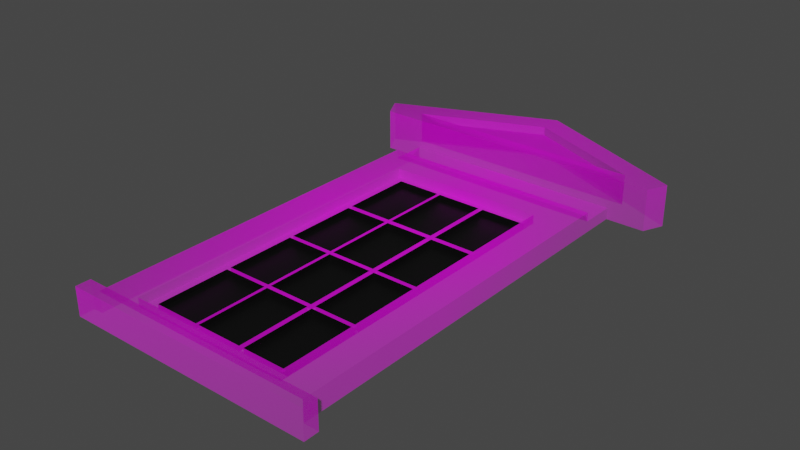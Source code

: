 # Source: WindowVariation3.blend  (saved by Blender 3.2.14; exported with 4.5.12 LTS)
import bpy
from mathutils import Matrix  # noqa: F401  (used for matrix-valued properties, if any)

bpy.ops.wm.read_factory_settings(use_empty=True)
scene = bpy.context.scene
scene.name = 'Scene'

# ---- collections
col_collection = bpy.data.collections.new('Collection'); scene.collection.children.link(col_collection)

# ---- images (referenced by path relative to the original .blend; pixels are not part of the script)
import os
ASSET_DIR = os.environ.get("B2B_ASSET_DIR", "")  # directory of the original .blend (textures are referenced by path, not embedded)
HERE = os.path.dirname(os.path.abspath(__file__))  # packed textures are extracted next to this script under _unpacked/

def load_image(name, relpath, width, height, colorspace="sRGB"):
    """Load a texture the original file referenced (path relative to the .blend, or extracted next to this script)."""
    p = next((c for c in (os.path.join(HERE, relpath), os.path.join(ASSET_DIR, relpath)) if relpath and os.path.exists(c)), "")
    if p:
        img = bpy.data.images.load(p, check_existing=True)
        img.name = name
    else:  # same state as the original file: an image datablock whose file is absent (Cycles renders it pink)
        img = bpy.data.images.new(name, width, height)
        img.source = "FILE"
        img.filepath = "//" + (relpath or name)
    img.colorspace_settings.name = colorspace
    return img
img_results_1679328697529_png = load_image('Results 1679328697529.png', 'Results 1679328697529.png', 1024, 1024, 'sRGB')

# ---- materials (node trees are filled in below, after node groups)
mat_frame = bpy.data.materials.new('Frame')
mat_frame.surface_render_method = 'BLENDED'
mat_frame.blend_method = 'BLEND'
mat_frame.use_transparent_shadow = False
mat_glass = bpy.data.materials.new('Glass')
mat_glass.use_transparent_shadow = False

# ---- material node trees
mat_frame.use_nodes = True; mat_frame.node_tree.nodes.clear()
_N = mat_frame.node_tree.nodes; _L = mat_frame.node_tree.links
n0 = _N.new('ShaderNodeOutputMaterial'); n0.name = 'Material Output'; n0.location = (300, 300)
n1 = _N.new('ShaderNodeTexImage'); n1.name = 'Image Texture'; n1.location = (-200, 300)
n1.image = img_results_1679328697529_png
n1.extension = 'CLIP'
n2 = _N.new('ShaderNodeBsdfPrincipled'); n2.name = 'Principled BSDF'; n2.location = (0, 300)
n2.distribution = 'GGX'
n2.subsurface_method = 'RANDOM_WALK_SKIN'
n2.inputs[3].default_value = 1.45
n2.inputs[27].default_value = (0.0, 0.0, 0.0, 1.0)
n2.inputs[28].default_value = 1.0
_L.new(n1.outputs[0], n2.inputs[0])
_L.new(n1.outputs[1], n2.inputs[4])
_L.new(n2.outputs[0], n0.inputs[0])
n0.is_active_output = True
mat_glass.use_nodes = True; mat_glass.node_tree.nodes.clear()
_N = mat_glass.node_tree.nodes; _L = mat_glass.node_tree.links
n0 = _N.new('ShaderNodeBsdfPrincipled'); n0.name = 'Principled BSDF'; n0.location = (10, 300)
n0.distribution = 'GGX'
n0.subsurface_method = 'RANDOM_WALK_SKIN'
n0.inputs[0].default_value = (0.0, 0.0, 0.0, 1.0)
n0.inputs[3].default_value = 1.45
n0.inputs[27].default_value = (0.0, 0.0, 0.0, 1.0)
n0.inputs[28].default_value = 1.0
n1 = _N.new('ShaderNodeOutputMaterial'); n1.name = 'Material Output'; n1.location = (300, 300)
_L.new(n0.outputs[0], n1.inputs[0])
n1.is_active_output = True

# ---- world
world_world = bpy.data.worlds.new('World'); scene.world = world_world
world_world.use_nodes = True; world_world.node_tree.nodes.clear()
_N = world_world.node_tree.nodes; _L = world_world.node_tree.links
n0 = _N.new('ShaderNodeOutputWorld'); n0.name = 'World Output'; n0.location = (300, 300)
n1 = _N.new('ShaderNodeBackground'); n1.name = 'Background'; n1.location = (10, 300)
n1.inputs[0].default_value = (0.05088, 0.05088, 0.05088, 1.0)
_L.new(n1.outputs[0], n0.inputs[0])
n0.is_active_output = True
world_world.color = (0.05088, 0.05088, 0.05088)
world_world.use_sun_shadow = False
world_world.sun_shadow_jitter_overblur = 0.0

# ---- meshes
me_results_1679328697529 = bpy.data.meshes.new('Results 1679328697529')
me_results_1679328697529.from_pydata([(0.2162, -0.4301, -0.0122), (0.2162, 0.1653, -0.0122), (-0.2105, -0.4301, -0.0122), (-0.2105, 0.1653, -0.0122), (-0.1508, -0.4839, -0.0122), (0.1486, -0.4839, -0.0122), (0.2162, -0.4839, -0.0122), (-0.2105, -0.4839, -0.0122), (0.2433, -0.4839, -0.0122), (-0.2281, -0.4839, -0.0122), (0.2162, 0.1775, -0.0122), (-0.2105, 0.1775, -0.0122), (0.2162, 0.3115, -0.0122), (-0.2105, 0.3115, -0.0122), (0.2433, 0.3115, -0.0122), (-0.2281, 0.3115, -0.0122), (-0.2515, 0.3115, -0.0122), (0.2487, 0.3115, -0.0122), (-0.1508, 0.4204, -0.0122), (-0.2105, 0.3948, -0.0122), (-0.2281, 0.3872, -0.0122), (-0.2515, 0.3771, -0.0122), (-0.3075, 0.3531, -0.0122), (0.1486, 0.4181, -0.0122), (0.2162, 0.3889, -0.0122), (0.2433, 0.3772, -0.0122), (0.2487, 0.3748, -0.0122), (0.3055, 0.3502, -0.0122), (-0.003169, 0.4838, -0.0122), (-0.286, 0.3115, -0.0122), (-0.3075, 0.3502, -0.0122), (0.2886, 0.3115, -0.0122), (-0.05638, 0.461, -0.0122), (0.1486, 0.3745, 0.05055), (0.2162, 0.3459, 0.05055), (0.29, 0.3148, -0.0122), (-0.1508, 0.3745, 0.05055), (-0.2105, 0.349, 0.05055), (-0.2281, 0.3415, 0.05055), (0.05074, 0.4605, -0.0122), (-0.2884, 0.3157, -0.0122), (-0.001962, 0.438, 0.05055), (-0.3023, 0.3407, -0.0122), (0.3014, 0.3407, -0.0122), (0.1486, 0.3407, 0.05055), (0.2162, 0.3407, 0.05055), (0.2287, 0.3407, 0.05055), (-0.1508, 0.3407, 0.05055), (-0.2105, 0.3407, 0.05055), (-0.2281, 0.3407, 0.05055), (0.2162, -0.4563, -0.0122), (-0.2105, -0.4563, -0.0122), (0.2433, -0.4563, -0.0122), (-0.2281, -0.4563, -0.0122), (0.2162, -0.2678, -0.0122), (-0.2105, -0.2678, -0.0122), (0.2162, -0.2601, -0.0122), (-0.2105, -0.2601, -0.0122), (0.2162, -0.1266, -0.0122), (-0.2105, -0.1266, -0.0122), (0.2162, -0.1188, -0.0122), (-0.2105, -0.1188, -0.0122), (0.2162, 0.0287, -0.0122), (-0.2105, 0.0287, -0.0122), (0.2162, 0.01938, -0.0122), (-0.2105, 0.01938, -0.0122), (-0.05022, 0.1653, 0.0), (-0.05022, -0.4839, -0.0122), (-0.05022, 0.3407, 0.05055), (-0.05022, -0.2678, 0.0), (-0.05022, -0.2601, 0.0), (-0.05022, -0.1266, 0.0), (-0.05022, -0.1188, 0.0), (-0.05022, 0.0287, 0.0), (-0.05022, 0.01938, 0.0), (-0.04478, 0.1653, 0.0), (-0.04478, -0.4839, -0.0122), (-0.04478, 0.3407, 0.05055), (-0.04478, -0.2678, 0.0), (-0.04478, -0.2601, 0.0), (-0.04478, -0.1266, 0.0), (-0.04478, -0.1188, 0.0), (-0.04478, 0.0287, 0.0), (-0.04478, 0.01938, 0.0), (0.04177, 0.1653, 0.0), (0.04177, -0.4839, -0.0122), (0.04177, 0.3407, 0.05055), (0.04177, -0.2678, 0.0), (0.04177, -0.2601, 0.0), (0.04177, -0.1266, 0.0), (0.04177, -0.1188, 0.0), (0.04177, 0.0287, 0.0), (0.04177, 0.01938, 0.0), (0.05041, 0.1653, 0.0), (0.05041, -0.4839, -0.0122), (0.05041, 0.3407, 0.05055), (0.05041, -0.2678, 0.0), (0.05041, -0.2601, 0.0), (0.05041, -0.1266, 0.0), (0.05041, -0.1188, 0.0), (0.05041, 0.0287, 0.0), (0.05041, 0.01938, 0.0), (0.1377, 0.1653, 0.0), (0.1377, -0.4839, -0.0122), (0.1377, 0.3407, 0.05055), (0.1377, -0.2678, 0.0), (0.1377, -0.2601, 0.0), (0.1377, -0.1266, 0.0), (0.1377, -0.1188, 0.0), (0.1377, 0.0287, 0.0), (0.1377, 0.01938, 0.0), (-0.1359, 0.1653, 0.0), (-0.1359, -0.4839, -0.0122), (-0.1359, 0.3407, 0.05055), (-0.1359, -0.2678, 0.0), (-0.1359, -0.2601, 0.0), (-0.1359, -0.1266, 0.0), (-0.1359, -0.1188, 0.0), (-0.1359, 0.0287, 0.0), (-0.1359, 0.01938, 0.0), (0.2162, -0.4067, -0.0122), (-0.2105, -0.4067, -0.0122), (-0.05022, -0.4067, 0.0), (-0.04478, -0.4067, 0.0), (0.04177, -0.4067, 0.0), (0.05041, -0.4067, 0.0), (0.1377, -0.4067, 0.0), (-0.1359, -0.4067, 0.0), (0.2162, 0.2433, -0.0122), (-0.2105, 0.2433, -0.0122), (-0.1359, 0.3115, 0.04073), (-0.1508, -0.4301, 0.009374), (0.1486, 0.3115, 0.04073), (0.1486, -0.4301, 0.009374), (-0.1359, -0.4301, 0.009374), (0.2162, -0.4301, 0.009374), (-0.1508, 0.0287, 0.009374), (-0.1508, 0.1653, 0.009374), (0.1486, 0.0287, 0.009374), (0.1486, 0.1653, 0.009374), (-0.1359, 0.1653, 0.009374), (0.2162, 0.1653, 0.009374), (0.2162, 0.0287, 0.009374), (0.2162, -0.4563, 0.009374), (-0.2105, -0.4301, 0.009374), (-0.2105, 0.1653, 0.009374), (-0.2105, 0.0287, 0.009374), (-0.2105, -0.4563, 0.009374), (0.2162, -0.4839, 0.009374), (0.1486, -0.4839, 0.009374), (0.2433, -0.4839, 0.009374), (-0.1508, -0.4839, 0.009374), (-0.2105, -0.4839, 0.009374), (-0.1359, -0.4839, 0.009374), (-0.2281, -0.4839, 0.009374), (-0.1508, 0.1775, 0.009374), (0.1486, 0.1775, 0.009374), (0.2162, 0.1775, 0.009374), (-0.2105, 0.1775, 0.009374), (-0.1359, 0.1775, 0.009374), (-0.1508, 0.2433, 0.009374), (-0.1508, 0.3115, 0.009374), (0.1486, 0.2433, 0.009374), (0.1486, 0.3115, 0.009374), (0.2162, 0.2433, 0.009374), (0.2162, 0.3115, 0.009374), (-0.2105, 0.2433, 0.009374), (-0.2105, 0.3115, 0.009374), (0.2487, 0.3115, 0.009374), (0.2433, 0.3115, 0.009374), (-0.2281, 0.3115, 0.009374), (-0.2515, 0.3115, 0.009374), (-0.1359, 0.3115, 0.009374), (0.2886, 0.3115, 0.009374), (-0.1508, 0.3745, 0.009374), (-0.1508, 0.4204, 0.009374), (-0.2105, 0.349, 0.009374), (-0.2105, 0.3948, 0.009374), (-0.2281, 0.3415, 0.009374), (-0.2281, 0.3872, 0.009374), (-0.2105, 0.3115, 0.04073), (-0.2515, 0.3771, 0.009374), (-0.3075, 0.3502, 0.009374), (-0.3075, 0.3531, 0.009374), (-0.05638, 0.461, 0.009374), (0.1486, 0.3745, 0.009374), (0.1486, 0.4181, 0.009374), (0.2162, 0.3459, 0.009374), (0.2162, 0.3889, 0.009374), (0.2162, 0.3115, 0.04073), (0.2433, 0.3772, 0.009374), (-0.2515, 0.3115, 0.04073), (0.2487, 0.3748, 0.009374), (0.3055, 0.3502, 0.009374), (0.05074, 0.4605, 0.009374), (-0.003169, 0.4838, 0.009374), (-0.286, 0.3115, 0.009374), (-0.3023, 0.3407, 0.009374), (0.3014, 0.3407, 0.009374), (-0.2281, 0.3115, 0.04073), (0.2433, 0.3115, 0.04073), (0.29, 0.3148, 0.009374), (0.2287, 0.3407, 0.009374), (-0.001962, 0.438, 0.009374), (-0.2281, 0.3407, 0.009374), (0.2487, 0.3115, 0.04073), (-0.2884, 0.3157, 0.009374), (-0.2281, -0.4839, 0.04073), (0.1486, 0.3407, 0.009374), (0.2162, 0.3407, 0.009374), (-0.1508, 0.3407, 0.009374), (-0.2105, 0.3407, 0.009374), (-0.1359, 0.3407, 0.009374), (0.2433, -0.4563, 0.009374), (-0.2281, -0.4563, 0.009374), (-0.1359, -0.4839, 0.04073), (-0.1508, -0.4067, 0.009374), (-0.1508, -0.2678, 0.009374), (0.1486, -0.4067, 0.009374), (0.1486, -0.2678, 0.009374), (0.2162, -0.4067, 0.009374), (0.2162, -0.2678, 0.009374), (-0.2105, -0.4067, 0.009374), (-0.2105, -0.2678, 0.009374), (-0.1359, -0.2678, 0.009374), (-0.1508, -0.2601, 0.009374), (0.1486, -0.2601, 0.009374), (0.2162, -0.2601, 0.009374), (-0.2105, -0.2601, 0.009374), (-0.1359, -0.2601, 0.009374), (-0.1508, -0.1266, 0.009374), (0.1486, -0.1266, 0.009374), (0.2162, -0.1266, 0.009374), (-0.2105, -0.1266, 0.009374), (-0.1359, -0.1266, 0.009374), (-0.1508, -0.1188, 0.009374), (0.1486, -0.1188, 0.009374), (0.2162, -0.1188, 0.009374), (-0.2105, -0.1188, 0.009374), (-0.1359, -0.1188, 0.009374), (-0.1508, 0.01938, 0.009374), (0.1486, 0.01938, 0.009374), (0.2162, 0.01938, 0.009374), (-0.2105, 0.01938, 0.009374), (-0.1359, 0.0287, 0.009374), (-0.1359, 0.01938, 0.009374), (-0.04478, -0.4301, 0.009374), (-0.05022, -0.4301, 0.009374), (-0.04478, 0.1653, 0.009374), (-0.05022, 0.1653, 0.009374), (-0.04478, -0.4839, 0.009374), (-0.05022, -0.4839, 0.009374), (-0.04478, 0.1775, 0.009374), (-0.05022, 0.1775, 0.009374), (-0.04478, 0.3115, 0.009374), (-0.05022, 0.3115, 0.009374), (-0.04478, 0.3407, 0.009374), (-0.05022, 0.3407, 0.009374), (-0.2105, -0.4839, 0.04073), (-0.1508, -0.4839, 0.04073), (-0.04478, -0.2678, 0.009374), (-0.05022, -0.2678, 0.009374), (-0.04478, -0.2601, 0.009374), (-0.05022, -0.2601, 0.009374), (-0.04478, -0.1266, 0.009374), (-0.05022, -0.1266, 0.009374), (-0.04478, -0.1188, 0.009374), (-0.05022, -0.1188, 0.009374), (-0.04478, 0.0287, 0.009374), (-0.05022, 0.0287, 0.009374), (-0.04478, 0.01938, 0.009374), (-0.05022, 0.01938, 0.009374), (-0.05022, -0.4067, 0.009374), (-0.05022, 0.2433, 0.009374), (0.04177, -0.4301, 0.009374), (0.04177, 0.1653, 0.009374), (0.04177, -0.4839, 0.009374), (0.04177, 0.1775, 0.009374), (0.04177, 0.3115, 0.009374), (0.04177, 0.3407, 0.009374), (0.2433, -0.4839, 0.04073), (0.04177, -0.2678, 0.009374), (0.04177, -0.2601, 0.009374), (0.04177, -0.1266, 0.009374), (0.04177, -0.1188, 0.009374), (0.04177, 0.0287, 0.009374), (0.04177, 0.01938, 0.009374), (-0.04478, -0.4067, 0.009374), (-0.04478, 0.2433, 0.009374), (0.05041, -0.4301, 0.009374), (0.05041, 0.1653, 0.009374), (0.05041, -0.4839, 0.009374), (0.05041, 0.1775, 0.009374), (0.05041, 0.3115, 0.009374), (0.05041, 0.3407, 0.009374), (0.1486, -0.4839, 0.04073), (0.05041, -0.2678, 0.009374), (0.05041, -0.2601, 0.009374), (0.05041, -0.1266, 0.009374), (0.05041, -0.1188, 0.009374), (0.05041, 0.0287, 0.009374), (0.05041, 0.01938, 0.009374), (0.04177, -0.4067, 0.009374), (0.04177, 0.2433, 0.009374), (0.1377, -0.4301, 0.009374), (0.1377, 0.1653, 0.009374), (0.1377, -0.4839, 0.009374), (0.1377, 0.1775, 0.009374), (0.1377, 0.3115, 0.009374), (0.1377, 0.3407, 0.009374), (0.2162, -0.4839, 0.04073), (0.1377, -0.2678, 0.009374), (0.1377, -0.2601, 0.009374), (0.1377, -0.1266, 0.009374), (0.1377, -0.1188, 0.009374), (0.1377, 0.0287, 0.009374), (0.1377, 0.01938, 0.009374), (0.05041, -0.4067, 0.009374), (0.05041, 0.2433, 0.009374), (0.1377, -0.4067, 0.009374), (0.1377, 0.2433, 0.009374), (-0.1359, 0.2433, 0.009374), (-0.1359, -0.4067, 0.009374), (-0.1508, -0.4563, 0.02622), (-0.1508, -0.4301, 0.02622), (0.1486, -0.4563, 0.02622), (0.1486, -0.4301, 0.02622), (-0.1359, -0.4301, 0.02622), (0.2162, -0.4301, 0.02622), (-0.1508, 0.0287, 0.02622), (-0.1508, 0.1653, 0.02622), (0.1486, 0.0287, 0.02622), (0.1486, 0.1653, 0.02622), (0.2162, 0.1653, 0.02622), (0.2162, 0.0287, 0.02622), (0.2162, -0.4563, 0.02622), (-0.2105, -0.4301, 0.02622), (-0.2105, 0.1653, 0.02622), (-0.2105, 0.0287, 0.02622), (-0.2105, -0.4563, 0.02622), (0.2162, -0.4839, 0.02622), (0.1486, -0.4839, 0.02622), (0.2433, -0.4839, 0.02622), (-0.1508, -0.4839, 0.02622), (-0.2105, -0.4839, 0.02622), (-0.1359, -0.4839, 0.02622), (-0.2281, -0.4839, 0.02622), (-0.1508, 0.1775, 0.02622), (0.1486, 0.1775, 0.02622), (0.2162, 0.1775, 0.02622), (-0.2105, 0.1775, 0.02622), (-0.1359, 0.1775, 0.02622), (0.2487, 0.3115, 0.02622), (0.2433, 0.3115, 0.02622), (-0.2281, 0.3115, 0.02622), (-0.2515, 0.3115, 0.02622), (0.2162, 0.3115, 0.02622), (-0.2105, 0.3115, 0.02622), (0.1486, 0.3115, 0.02622), (-0.1359, 0.3115, 0.02622), (-0.1508, 0.3115, 0.02622), (0.2886, 0.3115, 0.02622), (-0.1508, 0.3745, 0.02622), (-0.1508, 0.4204, 0.02622), (-0.2105, 0.349, 0.02622), (-0.2105, 0.3948, 0.02622), (-0.2281, 0.3415, 0.02622), (-0.2281, 0.3872, 0.02622), (0.1486, 0.3115, 0.06669), (-0.2515, 0.3771, 0.02622), (-0.3075, 0.3502, 0.02622), (-0.3075, 0.3531, 0.02622), (-0.05638, 0.461, 0.02622), (0.1486, 0.3745, 0.02622), (0.1486, 0.4181, 0.02622), (0.2162, 0.3459, 0.02622), (0.2162, 0.3889, 0.02622), (-0.2105, 0.3115, 0.06669), (0.2433, 0.3772, 0.02622), (0.2162, 0.3115, 0.06669), (0.2487, 0.3748, 0.02622), (0.3055, 0.3502, 0.02622), (0.05074, 0.4605, 0.02622), (-0.003169, 0.4838, 0.02622), (-0.286, 0.3115, 0.02622), (-0.3023, 0.3407, 0.02622), (0.3014, 0.3407, 0.02622), (-0.2515, 0.3115, 0.06669), (-0.2281, 0.3115, 0.06669), (0.29, 0.3148, 0.02622), (0.2287, 0.3407, 0.02622), (-0.001962, 0.438, 0.02622), (-0.2281, 0.3407, 0.02622), (0.2433, 0.3115, 0.06669), (-0.2884, 0.3157, 0.02622), (0.2487, 0.3115, 0.06669), (0.1486, 0.3407, 0.02622), (0.2162, 0.3407, 0.02622), (-0.1508, 0.3407, 0.02622), (-0.2105, 0.3407, 0.02622), (-0.1359, 0.3407, 0.02622), (0.2433, -0.4563, 0.02622), (-0.2281, -0.4563, 0.02622), (-0.1359, -0.4563, 0.02622), (-0.1508, -0.4067, 0.02622), (-0.1508, -0.2678, 0.02622), (0.1486, -0.4067, 0.02622), (0.1486, -0.2678, 0.02622), (0.2162, -0.4067, 0.02622), (0.2162, -0.2678, 0.02622), (-0.2105, -0.4067, 0.02622), (-0.2105, -0.2678, 0.02622), (-0.1508, -0.2601, 0.02622), (0.1486, -0.2601, 0.02622), (0.2162, -0.2601, 0.02622), (-0.2105, -0.2601, 0.02622), (-0.1508, -0.1266, 0.02622), (0.1486, -0.1266, 0.02622), (0.2162, -0.1266, 0.02622), (-0.2105, -0.1266, 0.02622), (-0.1508, -0.1188, 0.02622), (0.1486, -0.1188, 0.02622), (0.2162, -0.1188, 0.02622), (-0.2105, -0.1188, 0.02622), (-0.1508, 0.01938, 0.02622), (0.1486, 0.01938, 0.02622), (0.2162, 0.01938, 0.02622), (-0.2105, 0.01938, 0.02622), (-0.04478, -0.4301, 0.02622), (-0.05022, -0.4301, 0.02622), (-0.04478, -0.4839, 0.02622), (-0.05022, -0.4839, 0.02622), (-0.04478, 0.1775, 0.02622), (-0.05022, 0.1775, 0.02622), (-0.04478, 0.3115, 0.02622), (-0.05022, 0.3115, 0.02622), (-0.04478, 0.3407, 0.02622), (-0.05022, 0.3407, 0.02622), (-0.04478, -0.4563, 0.02622), (-0.05022, -0.4563, 0.02622), (0.04177, -0.4301, 0.02622), (0.04177, -0.4839, 0.02622), (0.04177, 0.1775, 0.02622), (0.04177, 0.3115, 0.02622), (0.04177, 0.3407, 0.02622), (0.04177, -0.4563, 0.02622), (0.05041, -0.4301, 0.02622), (0.05041, -0.4839, 0.02622), (0.05041, 0.1775, 0.02622), (0.05041, 0.3115, 0.02622), (0.05041, 0.3407, 0.02622), (0.05041, -0.4563, 0.02622), (0.1377, -0.4301, 0.02622), (0.1377, -0.4839, 0.02622), (0.1377, 0.1775, 0.02622), (0.1377, 0.3115, 0.02622), (0.1377, 0.3407, 0.02622), (0.1377, -0.4563, 0.02622), (-0.1508, 0.2433, 0.02622), (0.1486, 0.2433, 0.02622), (0.2162, 0.2433, 0.02622), (-0.2105, 0.2433, 0.02622), (-0.05022, 0.2433, 0.02622), (-0.04478, 0.2433, 0.02622), (0.04177, 0.2433, 0.02622), (0.05041, 0.2433, 0.02622), (0.1377, 0.2433, 0.02622), (-0.1359, 0.2433, 0.02622), (-0.1508, 0.3115, 0.04073), (0.2886, 0.3115, 0.04073), (-0.1508, 0.3745, 0.04073), (-0.1508, 0.4204, 0.04073), (-0.2105, 0.349, 0.04073), (-0.2105, 0.3948, 0.04073), (-0.2281, 0.3415, 0.04073), (-0.2281, 0.3872, 0.04073), (-0.2515, 0.3771, 0.04073), (-0.3075, 0.3502, 0.04073), (-0.3075, 0.3531, 0.04073), (-0.05638, 0.461, 0.04073), (0.1486, 0.3745, 0.04073), (0.1486, 0.4181, 0.04073), (0.2162, 0.3459, 0.04073), (0.2162, 0.3889, 0.04073), (0.2433, 0.3772, 0.04073), (0.2487, 0.3748, 0.04073), (0.3055, 0.3502, 0.04073), (0.05074, 0.4605, 0.04073), (-0.003169, 0.4838, 0.04073), (-0.286, 0.3115, 0.04073), (-0.3023, 0.3407, 0.04073), (0.3014, 0.3407, 0.04073), (0.29, 0.3148, 0.04073), (0.2287, 0.3407, 0.04073), (-0.001962, 0.438, 0.04073), (-0.2281, 0.3407, 0.04073), (-0.2884, 0.3157, 0.04073), (0.1486, 0.3407, 0.04073), (0.2162, 0.3407, 0.04073), (-0.1508, 0.3407, 0.04073), (-0.2105, 0.3407, 0.04073), (-0.1359, 0.3407, 0.04073), (-0.1508, -0.4563, 0.04073), (0.1486, -0.4563, 0.04073), (0.2162, -0.4563, 0.04073), (-0.2105, -0.4563, 0.04073), (0.2433, -0.4563, 0.04073), (-0.2281, -0.4563, 0.04073), (-0.1359, -0.4563, 0.04073), (-0.04478, -0.4839, 0.04073), (-0.05022, -0.4839, 0.04073), (-0.04478, 0.3115, 0.04073), (-0.05022, 0.3115, 0.04073), (-0.04478, 0.3407, 0.04073), (-0.05022, 0.3407, 0.04073), (-0.04478, -0.4563, 0.04073), (-0.05022, -0.4563, 0.04073), (0.04177, -0.4839, 0.04073), (0.04177, 0.3115, 0.04073), (0.04177, 0.3407, 0.04073), (0.04177, -0.4563, 0.04073), (0.05041, -0.4839, 0.04073), (0.05041, 0.3115, 0.04073), (0.05041, 0.3407, 0.04073), (0.05041, -0.4563, 0.04073), (0.1377, -0.4839, 0.04073), (0.1377, 0.3115, 0.04073), (0.1377, 0.3407, 0.04073), (0.1377, -0.4563, 0.04073), (-0.1359, 0.3115, 0.06669), (-0.1508, 0.3115, 0.06669), (0.2886, 0.3115, 0.06669), (-0.1508, 0.3745, 0.06669), (-0.1508, 0.4204, 0.06669), (-0.2105, 0.349, 0.06669), (-0.2105, 0.3948, 0.06669), (-0.2281, 0.3415, 0.06669), (-0.2281, 0.3872, 0.06669), (-0.2515, 0.3407, 0.06669), (-0.2515, 0.3771, 0.06669), (-0.3075, 0.3502, 0.06669), (-0.3075, 0.3531, 0.06669), (-0.05638, 0.461, 0.06669), (0.1486, 0.3745, 0.06669), (0.1486, 0.4181, 0.06669), (0.2162, 0.3459, 0.06669), (0.2162, 0.3889, 0.06669), (0.2433, 0.3407, 0.06669), (0.2433, 0.3772, 0.06669), (0.2487, 0.3407, 0.06669), (0.2487, 0.3748, 0.06669), (0.3055, 0.3502, 0.06669), (0.05074, 0.4605, 0.06669), (-0.003169, 0.4838, 0.06669), (-0.286, 0.3115, 0.06669), (-0.3023, 0.3407, 0.06669), (0.3014, 0.3407, 0.06669), (0.2433, 0.3345, 0.06669), (0.2487, 0.3322, 0.06669), (0.29, 0.3148, 0.06669), (0.2287, 0.3407, 0.06669), (-0.001962, 0.438, 0.06669), (-0.2281, 0.3407, 0.06669), (-0.2515, 0.3315, 0.06669), (-0.2884, 0.3157, 0.06669), (-0.23, 0.3407, 0.06669), (0.1486, 0.3407, 0.06669), (0.2162, 0.3407, 0.06669), (-0.1508, 0.3407, 0.06669), (-0.2105, 0.3407, 0.06669), (-0.1359, 0.3407, 0.06669), (-0.04478, 0.3115, 0.06669), (-0.05022, 0.3115, 0.06669), (-0.04478, 0.3407, 0.06669), (-0.05022, 0.3407, 0.06669), (0.04177, 0.3115, 0.06669), (0.04177, 0.3407, 0.06669), (0.05041, 0.3115, 0.06669), (0.05041, 0.3407, 0.06669), (0.1377, 0.3115, 0.06669), (0.1377, 0.3407, 0.06669)], [], [(10, 128, 164, 157), (87, 124, 302, 281), (11, 3, 145, 158), (71, 70, 263, 265), (49, 38, 178, 204), (1, 10, 157, 141), (105, 126, 319, 311), (89, 88, 282, 283), (107, 106, 312, 313), (74, 72, 267, 271), (55, 121, 222, 223), (9, 7, 152, 154), (33, 34, 187, 185), (92, 90, 284, 286), (45, 46, 34), (44, 45, 34, 33), (120, 54, 221, 220), (4, 112, 153, 151), (34, 46, 202, 187), (122, 127, 322, 272), (49, 48, 37, 38), (48, 47, 36, 37), (47, 113, 68, 77, 86, 95, 104, 44, 33, 41, 36), (7, 4, 151, 152), (110, 108, 314, 316), (6, 8, 150, 148), (124, 123, 287, 302), (5, 6, 148, 149), (31, 35, 201, 173), (2, 51, 147, 144), (126, 125, 317, 319), (3, 63, 146, 145), (51, 53, 214, 147), (77, 68, 257, 256), (52, 50, 143, 213), (95, 86, 279, 294), (53, 9, 154, 214), (50, 0, 135, 143), (28, 32, 184, 195), (8, 52, 213, 150), (62, 1, 141, 142), (44, 104, 309, 208), (67, 76, 250, 251), (43, 27, 193, 198), (30, 42, 197, 182), (85, 94, 291, 276), (29, 16, 171, 196), (103, 5, 149, 306), (39, 28, 195, 194), (121, 2, 144, 222), (24, 23, 186, 188), (0, 120, 220, 135), (25, 24, 188, 190), (82, 75, 248, 268), (65, 61, 238, 243), (26, 25, 190, 192), (100, 93, 290, 300), (117, 72, 74, 119), (60, 64, 242, 237), (27, 26, 192, 193), (115, 70, 71, 116), (117, 119, 245, 239), (127, 122, 69, 114), (113, 47, 210, 212), (115, 116, 234, 229), (123, 78, 260, 287), (45, 44, 208, 209), (118, 73, 66, 111), (46, 45, 209, 202), (125, 96, 296, 317), (18, 19, 177, 175), (127, 114, 224, 322), (79, 80, 264, 262), (47, 48, 211, 210), (63, 65, 243, 146), (32, 18, 175, 184), (48, 49, 204, 211), (97, 98, 298, 297), (64, 62, 142, 242), (19, 20, 179, 177), (20, 21, 181, 179), (81, 90, 92, 83), (81, 83, 270, 266), (21, 22, 183, 181), (79, 88, 89, 80), (83, 92, 286, 270), (123, 124, 87, 78), (99, 101, 301, 299), (22, 30, 182, 183), (118, 111, 140, 244), (91, 82, 268, 285), (82, 91, 84, 75), (101, 110, 316, 301), (90, 81, 266, 284), (109, 100, 300, 315), (119, 74, 271, 245), (80, 89, 283, 264), (108, 99, 299, 314), (61, 59, 233, 238), (73, 118, 244, 269), (88, 79, 262, 282), (98, 107, 313, 298), (58, 60, 237, 232), (72, 117, 239, 267), (78, 87, 281, 260), (99, 108, 110, 101), (106, 97, 297, 312), (17, 31, 173, 168), (97, 106, 107, 98), (116, 71, 265, 234), (125, 126, 105, 96), (35, 43, 198, 201), (96, 105, 311, 296), (70, 115, 229, 263), (86, 77, 256, 279), (100, 109, 102, 93), (42, 40, 206, 197), (114, 69, 261, 224), (104, 95, 294, 309), (15, 13, 167, 170), (68, 113, 212, 257), (76, 85, 276, 250), (59, 57, 228, 233), (12, 14, 169, 165), (75, 84, 275, 248), (36, 41, 203, 174), (94, 103, 306, 291), (56, 58, 232, 227), (16, 15, 170, 171), (37, 36, 174, 176), (93, 102, 305, 290), (14, 17, 168, 169), (112, 67, 251, 153), (38, 37, 176, 178), (13, 129, 166, 167), (111, 66, 249, 140), (66, 73, 269, 249), (128, 12, 165, 164), (84, 91, 285, 275), (102, 109, 315, 305), (41, 33, 185, 203), (57, 55, 223, 228), (40, 29, 196, 206), (54, 56, 227, 221), (69, 122, 272, 261), (23, 39, 194, 186), (129, 11, 158, 166), (153, 251, 431, 345), (178, 176, 364, 366), (315, 138, 139, 305), (304, 289, 446, 452), (225, 230, 416, 412), (155, 159, 351, 347), (247, 134, 327, 429), (305, 139, 156, 307), (158, 145, 337, 350), (162, 164, 165, 163), (320, 162, 163, 308), (166, 160, 161, 167), (203, 185, 373, 391), (228, 223, 411, 415), (141, 157, 349, 333), (206, 196, 384, 394), (221, 227, 414, 409), (156, 139, 332, 348), (186, 194, 382, 374), (166, 158, 350, 461), (226, 219, 407, 413), (137, 155, 347, 330), (157, 164, 460, 349), (217, 225, 412, 405), (154, 152, 344, 346), (204, 178, 366, 392), (151, 153, 345, 343), (152, 151, 343, 344), (185, 187, 375, 373), (148, 150, 342, 340), (187, 202, 390, 375), (223, 222, 410, 411), (149, 148, 340, 341), (220, 221, 409, 408), (144, 147, 339, 336), (219, 218, 406, 407), (145, 146, 338, 337), (173, 201, 389, 361), (216, 217, 405, 404), (143, 135, 328, 335), (195, 184, 372, 383), (142, 141, 333, 334), (198, 193, 381, 386), (147, 214, 402, 339), (256, 257, 437, 436), (319, 218, 219, 311), (182, 197, 385, 370), (213, 143, 335, 401), (311, 219, 226, 312), (255, 254, 434, 435), (196, 171, 355, 384), (312, 226, 231, 313), (294, 279, 444, 450), (214, 154, 346, 402), (313, 231, 236, 314), (139, 138, 331, 332), (253, 252, 432, 433), (316, 241, 138, 315), (314, 236, 241, 316), (194, 195, 383, 382), (278, 293, 449, 443), (245, 271, 269, 244), (234, 265, 267, 239), (224, 261, 263, 229), (150, 213, 401, 342), (136, 137, 330, 329), (321, 273, 255, 172), (140, 249, 253, 159), (208, 309, 456, 396), (267, 266, 270, 271), (271, 270, 268, 269), (265, 264, 266, 267), (263, 262, 264, 265), (261, 260, 262, 263), (272, 287, 260, 261), (251, 250, 430, 431), (188, 186, 374, 376), (273, 288, 254, 255), (249, 248, 252, 253), (269, 268, 248, 249), (277, 292, 448, 442), (270, 286, 285, 268), (264, 283, 284, 266), (260, 281, 282, 262), (308, 163, 358, 455), (190, 188, 376, 378), (288, 303, 278, 254), (248, 275, 277, 252), (276, 291, 447, 441), (284, 299, 301, 286), (286, 301, 300, 285), (283, 298, 299, 284), (282, 297, 298, 283), (281, 296, 297, 282), (302, 317, 296, 281), (134, 131, 324, 327), (307, 156, 348, 454), (303, 318, 293, 278), (275, 290, 292, 277), (285, 300, 290, 275), (246, 247, 429, 428), (301, 316, 315, 300), (298, 313, 314, 299), (296, 311, 312, 297), (192, 190, 378, 380), (306, 149, 341, 453), (318, 320, 308, 293), (290, 305, 307, 292), (193, 192, 380, 381), (222, 144, 336, 410), (136, 244, 140, 137), (137, 140, 159, 155), (160, 321, 172, 161), (289, 274, 440, 446), (135, 220, 408, 328), (216, 322, 224, 217), (217, 224, 229, 225), (225, 229, 234, 230), (230, 234, 239, 235), (240, 245, 244, 136), (235, 239, 245, 240), (131, 134, 322, 216), (289, 304, 319, 317), (274, 289, 317, 302), (246, 274, 302, 287), (247, 246, 287, 272), (134, 247, 272, 322), (304, 133, 218, 319), (133, 304, 452, 326), (218, 133, 326, 406), (243, 238, 423, 427), (131, 216, 404, 324), (237, 242, 426, 422), (241, 236, 421, 425), (175, 177, 365, 363), (235, 240, 424, 420), (184, 175, 363, 372), (212, 210, 398, 400), (177, 179, 367, 365), (457, 325, 326, 452), (339, 323, 324, 336), (338, 329, 330, 337), (331, 334, 333, 332), (325, 335, 328, 326), (332, 333, 349, 348), (337, 330, 347, 350), (366, 364, 472, 474), (438, 439, 516, 515), (456, 450, 523, 527), (436, 437, 514, 513), (449, 455, 526, 522), (346, 344, 258, 207), (435, 434, 511, 512), (343, 345, 215, 259), (363, 365, 473, 471), (447, 453, 525, 521), (391, 373, 480, 494), (344, 343, 259, 258), (431, 430, 509, 510), (372, 363, 471, 479), (394, 384, 489, 496), (340, 342, 280, 310), (365, 367, 475, 473), (374, 382, 487, 481), (400, 398, 499, 501), (341, 340, 310, 295), (367, 369, 476, 475), (397, 396, 497, 498), (369, 371, 478, 476), (392, 366, 474, 495), (439, 403, 508, 516), (390, 397, 498, 493), (371, 370, 477, 478), (451, 445, 520, 524), (437, 400, 501, 514), (398, 399, 500, 499), (450, 444, 519, 523), (406, 408, 409, 407), (410, 404, 405, 411), (407, 409, 414, 413), (411, 405, 412, 415), (413, 414, 418, 417), (415, 412, 416, 419), (417, 418, 422, 421), (419, 416, 420, 423), (425, 426, 334, 331), (427, 424, 329, 338), (423, 420, 424, 427), (421, 422, 426, 425), (373, 375, 482, 480), (359, 435, 512, 130), (403, 439, 429, 327), (399, 392, 495, 500), (443, 449, 522, 518), (439, 438, 428, 429), (375, 390, 493, 482), (345, 431, 510, 215), (438, 445, 440, 428), (441, 447, 521, 517), (352, 361, 469, 205), (445, 451, 446, 440), (361, 389, 492, 469), (357, 360, 468, 180), (451, 457, 452, 446), (323, 403, 327, 324), (360, 359, 130, 468), (403, 323, 502, 508), (336, 324, 404, 410), (326, 328, 408, 406), (347, 351, 467, 458), (448, 454, 466, 465), (442, 448, 465, 464), (432, 442, 464, 463), (433, 432, 463, 462), (351, 433, 462, 467), (350, 347, 458, 461), (454, 348, 459, 466), (348, 349, 460, 459), (231, 226, 413, 417), (321, 160, 458, 467), (176, 174, 362, 364), (274, 246, 428, 440), (159, 253, 433, 351), (227, 232, 418, 414), (291, 306, 453, 447), (320, 318, 465, 466), (174, 203, 391, 362), (172, 255, 435, 359), (233, 228, 415, 419), (292, 307, 454, 448), (318, 303, 464, 465), (250, 276, 441, 430), (257, 212, 400, 437), (293, 308, 455, 449), (303, 288, 463, 464), (252, 277, 442, 432), (169, 168, 352, 353), (309, 294, 450, 456), (288, 273, 462, 463), (254, 278, 443, 434), (171, 170, 354, 355), (273, 321, 467, 462), (197, 206, 394, 385), (279, 256, 436, 444), (165, 169, 353, 356), (230, 235, 420, 416), (160, 166, 461, 458), (201, 198, 386, 389), (170, 167, 357, 354), (236, 231, 417, 421), (162, 320, 466, 459), (163, 165, 356, 358), (232, 237, 422, 418), (164, 162, 459, 460), (161, 172, 359, 360), (238, 233, 419, 423), (167, 161, 360, 357), (168, 173, 361, 352), (240, 136, 329, 424), (138, 241, 425, 331), (242, 142, 334, 426), (211, 204, 392, 399), (183, 182, 370, 371), (146, 243, 427, 338), (210, 211, 399, 398), (181, 183, 371, 369), (202, 209, 397, 390), (179, 181, 369, 367), (209, 208, 396, 397), (475, 476, 539, 537), (498, 497, 566, 567), (519, 513, 573, 576), (476, 478, 541, 539), (495, 474, 536, 562), (493, 498, 567, 560), (511, 518, 575, 571), (478, 477, 540, 541), (499, 500, 569, 568), (514, 501, 570, 574), (480, 482, 545, 543), (500, 495, 562, 569), (130, 512, 572, 529), (482, 493, 560, 545), (513, 514, 574, 573), (205, 469, 531, 395), (469, 492, 559, 531), (512, 511, 571, 572), (180, 468, 530, 377), (497, 527, 580, 566), (468, 130, 529, 530), (526, 132, 368, 579), (132, 189, 379, 368), (488, 479, 542, 553), (199, 180, 377, 388), (491, 486, 551, 556), (310, 280, 506, 504), (207, 258, 505, 507), (295, 310, 504, 503), (258, 259, 502, 505), (525, 295, 503, 528), (215, 510, 516, 508), (189, 200, 393, 379), (510, 509, 515, 516), (477, 490, 555, 540), (509, 517, 520, 515), (492, 491, 556, 559), (517, 521, 524, 520), (191, 199, 388, 387), (521, 525, 528, 524), (489, 191, 387, 554), (490, 496, 564, 555), (259, 215, 508, 502), (457, 451, 524, 528), (364, 362, 470, 472), (381, 380, 485, 486), (362, 391, 494, 470), (380, 378, 484, 485), (378, 376, 483, 484), (342, 401, 506, 280), (376, 374, 481, 483), (430, 441, 517, 509), (402, 346, 207, 507), (453, 341, 295, 525), (382, 383, 488, 487), (353, 352, 205, 200), (401, 335, 504, 506), (385, 394, 496, 490), (384, 355, 191, 489), (434, 443, 518, 511), (355, 354, 199, 191), (339, 402, 507, 505), (389, 386, 491, 492), (455, 358, 132, 526), (370, 385, 490, 477), (444, 436, 513, 519), (356, 353, 200, 189), (335, 325, 503, 504), (396, 456, 527, 497), (386, 381, 486, 491), (445, 438, 515, 520), (354, 357, 180, 199), (323, 339, 505, 502), (325, 457, 528, 503), (383, 372, 479, 488), (358, 356, 189, 132), (555, 538, 539, 541, 540), (565, 536, 537, 539, 538), (536, 534, 535, 537), (534, 532, 533, 535), (547, 549, 550, 548), (560, 557, 547), (543, 545, 546, 544), (561, 543, 544, 552), (549, 556, 551, 550), (395, 531, 559, 558), (393, 395, 558, 557), (532, 561, 542, 533), (542, 561, 552, 553), (554, 387, 563, 564), (565, 562, 536), (387, 388, 562, 565, 563), (388, 377, 569, 562), (377, 530, 568, 569), (379, 393, 557, 560, 567), (368, 379, 567, 566), (579, 368, 566, 580), (558, 559, 556, 549), (557, 558, 549, 547), (545, 560, 547, 548, 546), (564, 563, 538, 555), (563, 565, 538), (529, 572, 574, 570), (572, 571, 573, 574), (571, 575, 576, 573), (575, 577, 578, 576), (577, 579, 580, 578), (530, 529, 570, 568), (501, 499, 568, 570), (481, 487, 552, 544), (473, 475, 537, 535), (496, 489, 554, 564), (479, 471, 533, 542), (494, 480, 543, 561), (471, 473, 535, 533), (518, 522, 577, 575), (523, 519, 576, 578), (474, 472, 534, 536), (472, 470, 532, 534), (486, 485, 550, 551), (470, 494, 561, 532), (485, 484, 548, 550), (484, 483, 546, 548), (522, 526, 579, 577), (483, 481, 544, 546), (527, 523, 578, 580), (487, 488, 553, 552), (200, 205, 395, 393)])
me_results_1679328697529.polygons.foreach_set('material_index', [0, 1, 0, 1, 0, 0, 1, 1, 1, 1, 0, 0, 0, 1, 0, 0, 0, 0, 0, 1, 0, 0, 0, 0, 1, 0, 1, 0, 0, 0, 1, 0, 0, 0, 0, 0, 0, 0, 0, 0, 0, 0, 0, 0, 0, 0, 0, 0, 0, 0, 0, 0, 0, 1, 0, 0, 1, 1, 0, 0, 1, 1, 1, 0, 1, 1, 0, 1, 0, 1, 0, 1, 1, 0, 0, 0, 0, 1, 0, 0, 0, 1, 1, 0, 1, 1, 1, 1, 0, 1, 1, 1, 1, 1, 1, 1, 1, 1, 0, 1, 1, 1, 0, 1, 1, 1, 1, 0, 1, 1, 1, 0, 1, 1, 0, 1, 0, 1, 0, 0, 0, 0, 0, 0, 1, 0, 0, 0, 0, 0, 1, 0, 0, 0, 0, 1, 1, 0, 1, 1, 0, 0, 0, 0, 1, 0, 0, 0, 0, 0, 0, 0, 0, 0, 0, 0, 0, 0, 0, 0, 0, 0, 0, 0, 0, 0, 0, 0, 0, 0, 0, 0, 0, 0, 0, 0, 0, 0, 0, 0, 0, 0, 0, 0, 0, 0, 0, 0, 0, 0, 0, 0, 0, 0, 0, 0, 0, 0, 0, 0, 0, 0, 0, 0, 0, 0, 0, 0, 0, 0, 0, 0, 0, 0, 0, 0, 0, 0, 0, 0, 0, 0, 0, 0, 0, 0, 0, 0, 0, 0, 0, 0, 0, 0, 0, 0, 0, 0, 0, 0, 0, 0, 0, 0, 0, 0, 0, 0, 0, 0, 0, 0, 0, 0, 0, 0, 0, 0, 0, 0, 0, 0, 0, 0, 0, 0, 0, 0, 0, 0, 0, 0, 0, 0, 0, 0, 0, 0, 0, 0, 0, 0, 0, 0, 0, 0, 0, 0, 0, 0, 0, 0, 0, 0, 0, 0, 0, 0, 0, 0, 0, 0, 0, 0, 0, 0, 0, 0, 0, 0, 0, 0, 0, 0, 0, 0, 0, 0, 0, 0, 0, 0, 0, 0, 0, 0, 0, 0, 0, 0, 0, 0, 0, 0, 0, 0, 0, 0, 0, 0, 0, 0, 0, 0, 0, 0, 0, 0, 0, 0, 0, 0, 0, 0, 0, 0, 0, 0, 0, 0, 0, 0, 0, 0, 0, 0, 0, 0, 0, 0, 0, 0, 0, 0, 0, 0, 0, 0, 0, 0, 0, 0, 0, 0, 0, 0, 0, 0, 0, 0, 0, 0, 0, 0, 0, 0, 0, 0, 0, 0, 0, 0, 0, 0, 0, 0, 0, 0, 0, 0, 0, 0, 0, 0, 0, 0, 0, 0, 0, 0, 0, 0, 0, 0, 0, 0, 0, 0, 0, 0, 0, 0, 0, 0, 0, 0, 0, 0, 0, 0, 0, 0, 0, 0, 0, 0, 0, 0, 0, 0, 0, 0, 0, 0, 0, 0, 0, 0, 0, 0, 0, 0, 0, 0, 0, 0, 0, 0, 0, 0, 0, 0, 0, 0, 0, 0, 0, 0, 0, 0, 0, 0, 0, 0, 0, 0, 0, 0, 0, 0, 0, 0, 0, 0, 0, 0, 0, 0, 0, 0, 0, 0, 0, 0, 0, 0, 0, 0, 0, 0, 0, 0, 0, 0, 0, 0, 0, 0, 0, 0, 0, 0, 0, 0, 0, 0, 0, 0, 0, 0, 0, 0, 0, 0, 0, 0, 0, 0, 0, 0, 0, 0, 0, 0])
_uv = me_results_1679328697529.uv_layers.new(name='UVMap')
_uv.uv.foreach_set('vector', [0.03485, 0.2736, 0.03485, 0.2295, 0.05715, 0.2295, 0.05715, 0.2736, 0.4607, 0.08559, 0.4517, 0.08559, 0.4517, 0.08621, 0.4607, 0.08621, 0.03485, 0.2736, 0.03485, 0.2818, 0.05715, 0.2818, 0.05715, 0.2736, 0.47, 0.08559, 0.4612, 0.08559, 0.4612, 0.08621, 0.47, 0.08621, 0.04746, 0.1642, 0.04746, 0.1637, 0.05715, 0.1637, 0.05715, 0.1642, 0.03485, 0.2818, 0.03485, 0.2736, 0.05715, 0.2736, 0.05715, 0.2818, 0.4607, 0.08559, 0.4517, 0.08559, 0.4517, 0.08621, 0.4607, 0.08621, 0.47, 0.08559, 0.4612, 0.08559, 0.4612, 0.08621, 0.47, 0.08621, 0.47, 0.08559, 0.4612, 0.08559, 0.4612, 0.08621, 0.47, 0.08621, 0.4795, 0.08559, 0.4705, 0.08559, 0.4705, 0.08621, 0.4795, 0.08621, 0.03485, 0.5723, 0.03485, 0.6654, 0.05715, 0.6654, 0.05715, 0.5723, 0.03485, 0.4507, 0.03485, 0.4388, 0.05715, 0.4388, 0.05715, 0.4507, 0.04746, 0.198, 0.04746, 0.1527, 0.05715, 0.1527, 0.05715, 0.198, 0.4795, 0.08559, 0.4705, 0.08559, 0.4705, 0.08621, 0.4795, 0.08621, 0.8332, 0.8407, 0.8524, 0.8407, 0.8332, 0.8459, 0.729, 0.8407, 0.8332, 0.8407, 0.8332, 0.8459, 0.729, 0.8745, 0.03485, 0.6654, 0.03485, 0.5723, 0.05715, 0.5723, 0.05715, 0.6654, 0.03485, 0.3988, 0.03485, 0.3888, 0.05715, 0.3888, 0.05715, 0.3988, 0.04746, 0.1527, 0.04746, 0.1443, 0.05715, 0.1443, 0.05715, 0.1527, 0.4671, 0.08559, 0.4615, 0.08559, 0.4615, 0.08621, 0.4671, 0.08621, 0.1485, 0.8407, 0.1756, 0.8407, 0.1756, 0.849, 0.1485, 0.8415, 0.1756, 0.8407, 0.2676, 0.8407, 0.2676, 0.8745, 0.1756, 0.849, 0.2676, 0.8407, 0.2906, 0.8407, 0.4226, 0.8407, 0.431, 0.8407, 0.5644, 0.8407, 0.5777, 0.8407, 0.7122, 0.8407, 0.729, 0.8407, 0.729, 0.8745, 0.497, 0.938, 0.2676, 0.8745, 0.03485, 0.4388, 0.03485, 0.3988, 0.05715, 0.3988, 0.05715, 0.4388, 0.4795, 0.08559, 0.4705, 0.08559, 0.4705, 0.08621, 0.4795, 0.08621, 0.03485, 0.1527, 0.03485, 0.1345, 0.05715, 0.1345, 0.05715, 0.1527, 0.4731, 0.08559, 0.4674, 0.08559, 0.4674, 0.08621, 0.4731, 0.08621, 0.03485, 0.198, 0.03485, 0.1527, 0.05715, 0.1527, 0.05715, 0.198, 0.03485, 0.1838, 0.03485, 0.1815, 0.05715, 0.1815, 0.05715, 0.1838, 0.03485, 0.6811, 0.03485, 0.6987, 0.05715, 0.6987, 0.05715, 0.6811, 0.4794, 0.08559, 0.4737, 0.08559, 0.4737, 0.08621, 0.4794, 0.08621, 0.03485, 0.2818, 0.03485, 0.3734, 0.05715, 0.3734, 0.05715, 0.2818, 0.03485, 0.4388, 0.03485, 0.4507, 0.05715, 0.4507, 0.05715, 0.4388, 0.04746, 0.3277, 0.04746, 0.3314, 0.05715, 0.3314, 0.05715, 0.3277, 0.03485, 0.1345, 0.03485, 0.1527, 0.05715, 0.1527, 0.05715, 0.1345, 0.04746, 0.2639, 0.04746, 0.2697, 0.05715, 0.2697, 0.05715, 0.2639, 0.03485, 0.6987, 0.03485, 0.7171, 0.05715, 0.7171, 0.05715, 0.6987, 0.03485, 0.6987, 0.03485, 0.6811, 0.05715, 0.6811, 0.05715, 0.6987, 0.03485, 0.2998, 0.03485, 0.3355, 0.05715, 0.3355, 0.05715, 0.2998, 0.03485, 0.7171, 0.03485, 0.6987, 0.05715, 0.6987, 0.05715, 0.7171, 0.03485, 0.3734, 0.03485, 0.2818, 0.05715, 0.2818, 0.05715, 0.3734, 0.04746, 0.198, 0.04746, 0.2053, 0.05715, 0.2053, 0.05715, 0.198, 0.03485, 0.3314, 0.03485, 0.3277, 0.05715, 0.3277, 0.05715, 0.3314, 0.03485, 0.1642, 0.03485, 0.1578, 0.05715, 0.1578, 0.05715, 0.1642, 0.03485, 0.1578, 0.03485, 0.1642, 0.05715, 0.1642, 0.05715, 0.1578, 0.03485, 0.2697, 0.03485, 0.2639, 0.05715, 0.2639, 0.05715, 0.2697, 0.03485, 0.4895, 0.03485, 0.4664, 0.05715, 0.4664, 0.05715, 0.4895, 0.03485, 0.2053, 0.03485, 0.198, 0.05715, 0.198, 0.05715, 0.2053, 0.03485, 0.2637, 0.03485, 0.2998, 0.05715, 0.2998, 0.05715, 0.2637, 0.03485, 0.6654, 0.03485, 0.6811, 0.05715, 0.6811, 0.05715, 0.6654, 0.03485, 0.1527, 0.03485, 0.198, 0.05715, 0.198, 0.05715, 0.1527, 0.03485, 0.6811, 0.03485, 0.6654, 0.05715, 0.6654, 0.05715, 0.6811, 0.03485, 0.1345, 0.03485, 0.1527, 0.05715, 0.1527, 0.05715, 0.1345, 0.4801, 0.08559, 0.4891, 0.08559, 0.4891, 0.08621, 0.4801, 0.08621, 0.03485, 0.3796, 0.03485, 0.4723, 0.05715, 0.4723, 0.05715, 0.3796, 0.03485, 0.1309, 0.03485, 0.1345, 0.05715, 0.1345, 0.05715, 0.1309, 0.4801, 0.08559, 0.4891, 0.08559, 0.4891, 0.08621, 0.4801, 0.08621, 0.2906, 0.3812, 0.4226, 0.3812, 0.4226, 0.5194, 0.2906, 0.5194, 0.03485, 0.4723, 0.03485, 0.3796, 0.05715, 0.3796, 0.05715, 0.4723, 0.03485, 0.09279, 0.03485, 0.1309, 0.05715, 0.1309, 0.05715, 0.09279, 0.2906, 0.2399, 0.4226, 0.2399, 0.4226, 0.3734, 0.2906, 0.3734, 0.4705, 0.08559, 0.4795, 0.08559, 0.4795, 0.08621, 0.4705, 0.08621, 0.2906, 0.0933, 0.4226, 0.0933, 0.4226, 0.2322, 0.2906, 0.2322, 0.04746, 0.3888, 0.04746, 0.3988, 0.05715, 0.3988, 0.05715, 0.3888, 0.4612, 0.08559, 0.47, 0.08559, 0.47, 0.08621, 0.4612, 0.08621, 0.4517, 0.08559, 0.4607, 0.08559, 0.4607, 0.08621, 0.4517, 0.08621, 0.04746, 0.1527, 0.04746, 0.198, 0.05715, 0.198, 0.05715, 0.1527, 0.2906, 0.5287, 0.4226, 0.5287, 0.4226, 0.6653, 0.2906, 0.6653, 0.04746, 0.1443, 0.04746, 0.1527, 0.05715, 0.1527, 0.05715, 0.1443, 0.4517, 0.08559, 0.4607, 0.08559, 0.4607, 0.08621, 0.4517, 0.08621, 0.03485, 0.3988, 0.03485, 0.4388, 0.05715, 0.4388, 0.05715, 0.3988, 0.4517, 0.08559, 0.4607, 0.08559, 0.4607, 0.08621, 0.4517, 0.08621, 0.4612, 0.08559, 0.47, 0.08559, 0.47, 0.08621, 0.4612, 0.08621, 0.04746, 0.3988, 0.04746, 0.4388, 0.05715, 0.4388, 0.05715, 0.3988, 0.03485, 0.3734, 0.03485, 0.3796, 0.05715, 0.3796, 0.05715, 0.3734, 0.03485, 0.3355, 0.03485, 0.3988, 0.05715, 0.3988, 0.05715, 0.3355, 0.04746, 0.4388, 0.04746, 0.4507, 0.05715, 0.4507, 0.05715, 0.4388, 0.4612, 0.08559, 0.47, 0.08559, 0.47, 0.08621, 0.4612, 0.08621, 0.03485, 0.3796, 0.03485, 0.3734, 0.05715, 0.3734, 0.05715, 0.3796, 0.03485, 0.4388, 0.03485, 0.4507, 0.05715, 0.4507, 0.05715, 0.4388, 0.03485, 0.4507, 0.03485, 0.4664, 0.05715, 0.4664, 0.05715, 0.4507, 0.431, 0.3812, 0.5644, 0.3812, 0.5644, 0.5194, 0.431, 0.5194, 0.4705, 0.08559, 0.4795, 0.08559, 0.4795, 0.08621, 0.4705, 0.08621, 0.03485, 0.4664, 0.03485, 0.5039, 0.05715, 0.5039, 0.05715, 0.4664, 0.431, 0.2399, 0.5644, 0.2399, 0.5644, 0.3734, 0.431, 0.3734, 0.4674, 0.08559, 0.4731, 0.08559, 0.4731, 0.08621, 0.4674, 0.08621, 0.431, 0.0933, 0.5644, 0.0933, 0.5644, 0.2322, 0.431, 0.2322, 0.4705, 0.08559, 0.4795, 0.08559, 0.4795, 0.08621, 0.4705, 0.08621, 0.03485, 0.1559, 0.03485, 0.1578, 0.05715, 0.1578, 0.05715, 0.1559, 0.4801, 0.08559, 0.4891, 0.08559, 0.4891, 0.08621, 0.4801, 0.08621, 0.4731, 0.08559, 0.4674, 0.08559, 0.4674, 0.08621, 0.4731, 0.08621, 0.431, 0.5287, 0.5644, 0.5287, 0.5644, 0.6653, 0.431, 0.6653, 0.4737, 0.08559, 0.4794, 0.08559, 0.4794, 0.08621, 0.4737, 0.08621, 0.4731, 0.08559, 0.4674, 0.08559, 0.4674, 0.08621, 0.4731, 0.08621, 0.4794, 0.08559, 0.4737, 0.08559, 0.4737, 0.08621, 0.4794, 0.08621, 0.4615, 0.08559, 0.4671, 0.08559, 0.4671, 0.08621, 0.4615, 0.08621, 0.4674, 0.08559, 0.4731, 0.08559, 0.4731, 0.08621, 0.4674, 0.08621, 0.4794, 0.08559, 0.4737, 0.08559, 0.4737, 0.08621, 0.4794, 0.08621, 0.03485, 0.4723, 0.03485, 0.4775, 0.05715, 0.4775, 0.05715, 0.4723, 0.4671, 0.08559, 0.4615, 0.08559, 0.4615, 0.08621, 0.4671, 0.08621, 0.4731, 0.08559, 0.4674, 0.08559, 0.4674, 0.08621, 0.4731, 0.08621, 0.4737, 0.08559, 0.4794, 0.08559, 0.4794, 0.08621, 0.4737, 0.08621, 0.03485, 0.4775, 0.03485, 0.4723, 0.05715, 0.4723, 0.05715, 0.4775, 0.4671, 0.08559, 0.4615, 0.08559, 0.4615, 0.08621, 0.4671, 0.08621, 0.4674, 0.08559, 0.4731, 0.08559, 0.4731, 0.08621, 0.4674, 0.08621, 0.5777, 0.3812, 0.7122, 0.3812, 0.7122, 0.5194, 0.5777, 0.5194, 0.4794, 0.08559, 0.4737, 0.08559, 0.4737, 0.08621, 0.4794, 0.08621, 0.03485, 0.1309, 0.03485, 0.1042, 0.05715, 0.1042, 0.05715, 0.1309, 0.5777, 0.2399, 0.7122, 0.2399, 0.7122, 0.3734, 0.5777, 0.3734, 0.4615, 0.08559, 0.4671, 0.08559, 0.4671, 0.08621, 0.4615, 0.08621, 0.5777, 0.0933, 0.7122, 0.0933, 0.7122, 0.2322, 0.5777, 0.2322, 0.03485, 0.1815, 0.03485, 0.1642, 0.05715, 0.1642, 0.05715, 0.1815, 0.4737, 0.08559, 0.4794, 0.08559, 0.4794, 0.08621, 0.4737, 0.08621, 0.4671, 0.08559, 0.4615, 0.08559, 0.4615, 0.08621, 0.4671, 0.08621, 0.04746, 0.2697, 0.04746, 0.3277, 0.05715, 0.3277, 0.05715, 0.2697, 0.5777, 0.5287, 0.7122, 0.5287, 0.7122, 0.6653, 0.5777, 0.6653, 0.03485, 0.1642, 0.03485, 0.1809, 0.05715, 0.1809, 0.05715, 0.1642, 0.4615, 0.08559, 0.4671, 0.08559, 0.4671, 0.08621, 0.4615, 0.08621, 0.04746, 0.2053, 0.04746, 0.2639, 0.05715, 0.2639, 0.05715, 0.2053, 0.03485, 0.4507, 0.03485, 0.4388, 0.05715, 0.4388, 0.05715, 0.4507, 0.04746, 0.3314, 0.04746, 0.3888, 0.05715, 0.3888, 0.05715, 0.3314, 0.03485, 0.3277, 0.03485, 0.2697, 0.05715, 0.2697, 0.05715, 0.3277, 0.03485, 0.4775, 0.03485, 0.5671, 0.05715, 0.5671, 0.05715, 0.4775, 0.03485, 0.1527, 0.03485, 0.1345, 0.05715, 0.1345, 0.05715, 0.1527, 0.4674, 0.08559, 0.4731, 0.08559, 0.4731, 0.08621, 0.4674, 0.08621, 0.04746, 0.3988, 0.04746, 0.299, 0.05715, 0.299, 0.05715, 0.3988, 0.03485, 0.2639, 0.03485, 0.2053, 0.05715, 0.2053, 0.05715, 0.2639, 0.03485, 0.5671, 0.03485, 0.4775, 0.05715, 0.4775, 0.05715, 0.5671, 0.03485, 0.4664, 0.03485, 0.4507, 0.05715, 0.4507, 0.05715, 0.4664, 0.04746, 0.4388, 0.04746, 0.3988, 0.05715, 0.3988, 0.05715, 0.4388, 0.4737, 0.08559, 0.4794, 0.08559, 0.4794, 0.08621, 0.4737, 0.08621, 0.03485, 0.1345, 0.03485, 0.1309, 0.05715, 0.1309, 0.05715, 0.1345, 0.03485, 0.3888, 0.03485, 0.3314, 0.05715, 0.3314, 0.05715, 0.3888, 0.04746, 0.4507, 0.04746, 0.4388, 0.05715, 0.4388, 0.05715, 0.4507, 0.03485, 0.1838, 0.03485, 0.2295, 0.05715, 0.2295, 0.05715, 0.1838, 0.4615, 0.08559, 0.4671, 0.08559, 0.4671, 0.08621, 0.4615, 0.08621, 0.4891, 0.08559, 0.4801, 0.08559, 0.4801, 0.08621, 0.4891, 0.08621, 0.03485, 0.2295, 0.03485, 0.1838, 0.05715, 0.1838, 0.05715, 0.2295, 0.4891, 0.08559, 0.4801, 0.08559, 0.4801, 0.08621, 0.4891, 0.08621, 0.4891, 0.08559, 0.4801, 0.08559, 0.4801, 0.08621, 0.4891, 0.08621, 0.04746, 0.299, 0.04746, 0.198, 0.05715, 0.198, 0.05715, 0.299, 0.03485, 0.5671, 0.03485, 0.5723, 0.05715, 0.5723, 0.05715, 0.5671, 0.03485, 0.1809, 0.03485, 0.1838, 0.05715, 0.1838, 0.05715, 0.1809, 0.03485, 0.5723, 0.03485, 0.5671, 0.05715, 0.5671, 0.05715, 0.5723, 0.4607, 0.08559, 0.4517, 0.08559, 0.4517, 0.08621, 0.4607, 0.08621, 0.03485, 0.198, 0.03485, 0.2637, 0.05715, 0.2637, 0.05715, 0.198, 0.03485, 0.2295, 0.03485, 0.2736, 0.05715, 0.2736, 0.05715, 0.2295, 0.05715, 0.3888, 0.05715, 0.3314, 0.07456, 0.3314, 0.07456, 0.3888, 0.05715, 0.4507, 0.05715, 0.4388, 0.07456, 0.4388, 0.07456, 0.4507, 0.7122, 0.5287, 0.729, 0.5287, 0.729, 0.6653, 0.7122, 0.6653, 0.7122, 0.06989, 0.5777, 0.06989, 0.5777, 0.06989, 0.7122, 0.06989, 0.2676, 0.2399, 0.2676, 0.3734, 0.2676, 0.3734, 0.2676, 0.2399, 0.2676, 0.6775, 0.2906, 0.6775, 0.2906, 0.6775, 0.2676, 0.6775, 0.4226, 0.06989, 0.2906, 0.06989, 0.2906, 0.06989, 0.4226, 0.06989, 0.7122, 0.6653, 0.729, 0.6653, 0.729, 0.6775, 0.7122, 0.6775, 0.05715, 0.2736, 0.05715, 0.2818, 0.07456, 0.2818, 0.07456, 0.2736, 0.729, 0.7433, 0.8332, 0.7433, 0.8332, 0.8115, 0.729, 0.8115, 0.7122, 0.7433, 0.729, 0.7433, 0.729, 0.8115, 0.7122, 0.8115, 0.1756, 0.7433, 0.2676, 0.7433, 0.2676, 0.8115, 0.1756, 0.8115, 0.05715, 0.299, 0.05715, 0.198, 0.07456, 0.198, 0.07456, 0.299, 0.05715, 0.5671, 0.05715, 0.5723, 0.07456, 0.5723, 0.07456, 0.5671, 0.05715, 0.2818, 0.05715, 0.2736, 0.07456, 0.2736, 0.07456, 0.2818, 0.05715, 0.1809, 0.05715, 0.1838, 0.07456, 0.1838, 0.07456, 0.1809, 0.05715, 0.5723, 0.05715, 0.5671, 0.07456, 0.5671, 0.07456, 0.5723, 0.729, 0.6775, 0.729, 0.6653, 0.729, 0.6653, 0.729, 0.6775, 0.05715, 0.198, 0.05715, 0.2637, 0.07456, 0.2637, 0.07456, 0.198, 0.05715, 0.2295, 0.05715, 0.2736, 0.07456, 0.2736, 0.07456, 0.2295, 0.729, 0.2399, 0.729, 0.2322, 0.729, 0.2322, 0.729, 0.2399, 0.2676, 0.6653, 0.2676, 0.6775, 0.2676, 0.6775, 0.2676, 0.6653, 0.05715, 0.2736, 0.05715, 0.2295, 0.07456, 0.2295, 0.07456, 0.2736, 0.2676, 0.2322, 0.2676, 0.2399, 0.2676, 0.2399, 0.2676, 0.2322, 0.05715, 0.4507, 0.05715, 0.4388, 0.07456, 0.4388, 0.07456, 0.4507, 0.05715, 0.1642, 0.05715, 0.1637, 0.07456, 0.1637, 0.07456, 0.1642, 0.05715, 0.3988, 0.05715, 0.3888, 0.07456, 0.3888, 0.07456, 0.3988, 0.05715, 0.4388, 0.05715, 0.3988, 0.07456, 0.3988, 0.07456, 0.4388, 0.05715, 0.198, 0.05715, 0.1527, 0.07456, 0.1527, 0.07456, 0.198, 0.05715, 0.1527, 0.05715, 0.1345, 0.07456, 0.1345, 0.07456, 0.1527, 0.05715, 0.1527, 0.05715, 0.1443, 0.07456, 0.1443, 0.07456, 0.1527, 0.05715, 0.5723, 0.05715, 0.6654, 0.07456, 0.6654, 0.07456, 0.5723, 0.05715, 0.198, 0.05715, 0.1527, 0.07456, 0.1527, 0.07456, 0.198, 0.05715, 0.6654, 0.05715, 0.5723, 0.07456, 0.5723, 0.07456, 0.6654, 0.05715, 0.6811, 0.05715, 0.6987, 0.07456, 0.6987, 0.07456, 0.6811, 0.729, 0.2322, 0.729, 0.0933, 0.729, 0.0933, 0.729, 0.2322, 0.05715, 0.2818, 0.05715, 0.3734, 0.07456, 0.3734, 0.07456, 0.2818, 0.05715, 0.1838, 0.05715, 0.1815, 0.07456, 0.1815, 0.07456, 0.1838, 0.2676, 0.0933, 0.2676, 0.2322, 0.2676, 0.2322, 0.2676, 0.0933, 0.05715, 0.6987, 0.05715, 0.6811, 0.07456, 0.6811, 0.07456, 0.6987, 0.05715, 0.2998, 0.05715, 0.3355, 0.07456, 0.3355, 0.07456, 0.2998, 0.05715, 0.3734, 0.05715, 0.2818, 0.07456, 0.2818, 0.07456, 0.3734, 0.05715, 0.1642, 0.05715, 0.1578, 0.07456, 0.1578, 0.07456, 0.1642, 0.05715, 0.4388, 0.05715, 0.4507, 0.07456, 0.4507, 0.07456, 0.4388, 0.05715, 0.3277, 0.05715, 0.3314, 0.07456, 0.3314, 0.07456, 0.3277, 0.7122, 0.0933, 0.729, 0.0933, 0.729, 0.2322, 0.7122, 0.2322, 0.05715, 0.1578, 0.05715, 0.1642, 0.07456, 0.1642, 0.07456, 0.1578, 0.05715, 0.1345, 0.05715, 0.1527, 0.07456, 0.1527, 0.07456, 0.1345, 0.7122, 0.2322, 0.729, 0.2322, 0.729, 0.2399, 0.7122, 0.2399, 0.05715, 0.3314, 0.05715, 0.3277, 0.07456, 0.3277, 0.07456, 0.3314, 0.05715, 0.4895, 0.05715, 0.4664, 0.07456, 0.4664, 0.07456, 0.4895, 0.7122, 0.2399, 0.729, 0.2399, 0.729, 0.3734, 0.7122, 0.3734, 0.05715, 0.2639, 0.05715, 0.2697, 0.07456, 0.2697, 0.07456, 0.2639, 0.05715, 0.6987, 0.05715, 0.7171, 0.07456, 0.7171, 0.07456, 0.6987, 0.7122, 0.3734, 0.729, 0.3734, 0.729, 0.3812, 0.7122, 0.3812, 0.729, 0.6653, 0.729, 0.5287, 0.729, 0.5287, 0.729, 0.6653, 0.4226, 0.6775, 0.431, 0.6775, 0.431, 0.6775, 0.4226, 0.6775, 0.7122, 0.5194, 0.729, 0.5194, 0.729, 0.5287, 0.7122, 0.5287, 0.7122, 0.3812, 0.729, 0.3812, 0.729, 0.5194, 0.7122, 0.5194, 0.05715, 0.2637, 0.05715, 0.2998, 0.07456, 0.2998, 0.07456, 0.2637, 0.05715, 0.2697, 0.05715, 0.2639, 0.07456, 0.2639, 0.07456, 0.2697, 0.2906, 0.5194, 0.4226, 0.5194, 0.4226, 0.5287, 0.2906, 0.5287, 0.2906, 0.3734, 0.4226, 0.3734, 0.4226, 0.3812, 0.2906, 0.3812, 0.2906, 0.2322, 0.4226, 0.2322, 0.4226, 0.2399, 0.2906, 0.2399, 0.05715, 0.7171, 0.05715, 0.6987, 0.07456, 0.6987, 0.07456, 0.7171, 0.2676, 0.5287, 0.2676, 0.6653, 0.2676, 0.6653, 0.2676, 0.5287, 0.2906, 0.7433, 0.4226, 0.7433, 0.4226, 0.8115, 0.2906, 0.8115, 0.2906, 0.6653, 0.4226, 0.6653, 0.4226, 0.6775, 0.2906, 0.6775, 0.05715, 0.198, 0.05715, 0.2053, 0.07456, 0.2053, 0.07456, 0.198, 0.4226, 0.3812, 0.431, 0.3812, 0.431, 0.5194, 0.4226, 0.5194, 0.4226, 0.5194, 0.431, 0.5194, 0.431, 0.5287, 0.4226, 0.5287, 0.4226, 0.3734, 0.431, 0.3734, 0.431, 0.3812, 0.4226, 0.3812, 0.4226, 0.2399, 0.431, 0.2399, 0.431, 0.3734, 0.4226, 0.3734, 0.4226, 0.2322, 0.431, 0.2322, 0.431, 0.2399, 0.4226, 0.2399, 0.4226, 0.0933, 0.431, 0.0933, 0.431, 0.2322, 0.4226, 0.2322, 0.05715, 0.3314, 0.05715, 0.3277, 0.07456, 0.3277, 0.07456, 0.3314, 0.05715, 0.1527, 0.05715, 0.198, 0.07456, 0.198, 0.07456, 0.1527, 0.4226, 0.7433, 0.431, 0.7433, 0.431, 0.8115, 0.4226, 0.8115, 0.4226, 0.6653, 0.431, 0.6653, 0.431, 0.6775, 0.4226, 0.6775, 0.4226, 0.5287, 0.431, 0.5287, 0.431, 0.6653, 0.4226, 0.6653, 0.5644, 0.6775, 0.5777, 0.6775, 0.5777, 0.6775, 0.5644, 0.6775, 0.431, 0.5194, 0.5644, 0.5194, 0.5644, 0.5287, 0.431, 0.5287, 0.431, 0.3734, 0.5644, 0.3734, 0.5644, 0.3812, 0.431, 0.3812, 0.431, 0.2322, 0.5644, 0.2322, 0.5644, 0.2399, 0.431, 0.2399, 0.05715, 0.2053, 0.05715, 0.198, 0.07456, 0.198, 0.07456, 0.2053, 0.05715, 0.1345, 0.05715, 0.1527, 0.07456, 0.1527, 0.07456, 0.1345, 0.431, 0.7433, 0.5644, 0.7433, 0.5644, 0.8115, 0.431, 0.8115, 0.431, 0.6653, 0.5644, 0.6653, 0.5644, 0.6775, 0.431, 0.6775, 0.05715, 0.2697, 0.05715, 0.2639, 0.07456, 0.2639, 0.07456, 0.2697, 0.5644, 0.3812, 0.5777, 0.3812, 0.5777, 0.5194, 0.5644, 0.5194, 0.5644, 0.5194, 0.5777, 0.5194, 0.5777, 0.5287, 0.5644, 0.5287, 0.5644, 0.3734, 0.5777, 0.3734, 0.5777, 0.3812, 0.5644, 0.3812, 0.5644, 0.2399, 0.5777, 0.2399, 0.5777, 0.3734, 0.5644, 0.3734, 0.5644, 0.2322, 0.5777, 0.2322, 0.5777, 0.2399, 0.5644, 0.2399, 0.5644, 0.0933, 0.5777, 0.0933, 0.5777, 0.2322, 0.5644, 0.2322, 0.2906, 0.06989, 0.2676, 0.06989, 0.2676, 0.06989, 0.2906, 0.06989, 0.7122, 0.6775, 0.729, 0.6775, 0.729, 0.6775, 0.7122, 0.6775, 0.5644, 0.7433, 0.5777, 0.7433, 0.5777, 0.8115, 0.5644, 0.8115, 0.5644, 0.6653, 0.5777, 0.6653, 0.5777, 0.6775, 0.5644, 0.6775, 0.5644, 0.5287, 0.5777, 0.5287, 0.5777, 0.6653, 0.5644, 0.6653, 0.431, 0.06989, 0.4226, 0.06989, 0.4226, 0.06989, 0.431, 0.06989, 0.5777, 0.5194, 0.7122, 0.5194, 0.7122, 0.5287, 0.5777, 0.5287, 0.5777, 0.3734, 0.7122, 0.3734, 0.7122, 0.3812, 0.5777, 0.3812, 0.5777, 0.2322, 0.7122, 0.2322, 0.7122, 0.2399, 0.5777, 0.2399, 0.05715, 0.1309, 0.05715, 0.1345, 0.07456, 0.1345, 0.07456, 0.1309, 0.05715, 0.2053, 0.05715, 0.198, 0.07456, 0.198, 0.07456, 0.2053, 0.5777, 0.7433, 0.7122, 0.7433, 0.7122, 0.8115, 0.5777, 0.8115, 0.5777, 0.6653, 0.7122, 0.6653, 0.7122, 0.6775, 0.5777, 0.6775, 0.05715, 0.09279, 0.05715, 0.1309, 0.07456, 0.1309, 0.07456, 0.09279, 0.05715, 0.6654, 0.05715, 0.6811, 0.07456, 0.6811, 0.07456, 0.6654, 0.2676, 0.5287, 0.2906, 0.5287, 0.2906, 0.6653, 0.2676, 0.6653, 0.2676, 0.6653, 0.2906, 0.6653, 0.2906, 0.6775, 0.2676, 0.6775, 0.2676, 0.7433, 0.2906, 0.7433, 0.2906, 0.8115, 0.2676, 0.8115, 0.5777, 0.06989, 0.5644, 0.06989, 0.5644, 0.06989, 0.5777, 0.06989, 0.05715, 0.6811, 0.05715, 0.6654, 0.07456, 0.6654, 0.07456, 0.6811, 0.2676, 0.0933, 0.2906, 0.0933, 0.2906, 0.2322, 0.2676, 0.2322, 0.2676, 0.2322, 0.2906, 0.2322, 0.2906, 0.2399, 0.2676, 0.2399, 0.2676, 0.2399, 0.2906, 0.2399, 0.2906, 0.3734, 0.2676, 0.3734, 0.2676, 0.3734, 0.2906, 0.3734, 0.2906, 0.3812, 0.2676, 0.3812, 0.2676, 0.5194, 0.2906, 0.5194, 0.2906, 0.5287, 0.2676, 0.5287, 0.2676, 0.3812, 0.2906, 0.3812, 0.2906, 0.5194, 0.2676, 0.5194, 0.2676, 0.06989, 0.2906, 0.06989, 0.2906, 0.0933, 0.2676, 0.0933, 0.5777, 0.06989, 0.7122, 0.06989, 0.7122, 0.0933, 0.5777, 0.0933, 0.5644, 0.06989, 0.5777, 0.06989, 0.5777, 0.0933, 0.5644, 0.0933, 0.431, 0.06989, 0.5644, 0.06989, 0.5644, 0.0933, 0.431, 0.0933, 0.4226, 0.06989, 0.431, 0.06989, 0.431, 0.0933, 0.4226, 0.0933, 0.2906, 0.06989, 0.4226, 0.06989, 0.4226, 0.0933, 0.2906, 0.0933, 0.7122, 0.06989, 0.729, 0.06989, 0.729, 0.0933, 0.7122, 0.0933, 0.729, 0.06989, 0.7122, 0.06989, 0.7122, 0.06989, 0.729, 0.06989, 0.729, 0.0933, 0.729, 0.06989, 0.729, 0.06989, 0.729, 0.0933, 0.05715, 0.3796, 0.05715, 0.4723, 0.07456, 0.4723, 0.07456, 0.3796, 0.2676, 0.06989, 0.2676, 0.0933, 0.2676, 0.0933, 0.2676, 0.06989, 0.05715, 0.4723, 0.05715, 0.3796, 0.07456, 0.3796, 0.07456, 0.4723, 0.729, 0.5194, 0.729, 0.3812, 0.729, 0.3812, 0.729, 0.5194, 0.05715, 0.3988, 0.05715, 0.4388, 0.07456, 0.4388, 0.07456, 0.3988, 0.2676, 0.3812, 0.2676, 0.5194, 0.2676, 0.5194, 0.2676, 0.3812, 0.05715, 0.3355, 0.05715, 0.3988, 0.07456, 0.3988, 0.07456, 0.3355, 0.05715, 0.3888, 0.05715, 0.3988, 0.07456, 0.3988, 0.07456, 0.3888, 0.05715, 0.4388, 0.05715, 0.4507, 0.07456, 0.4507, 0.07456, 0.4388, 0.7122, 0.04367, 0.729, 0.04367, 0.729, 0.06989, 0.7122, 0.06989, 0.1756, 0.04367, 0.2676, 0.04367, 0.2676, 0.06989, 0.1756, 0.06989, 0.1756, 0.5287, 0.2676, 0.5287, 0.2676, 0.6653, 0.1756, 0.6653, 0.729, 0.5287, 0.8332, 0.5287, 0.8332, 0.6653, 0.729, 0.6653, 0.729, 0.04367, 0.8332, 0.04367, 0.8332, 0.06989, 0.729, 0.06989, 0.729, 0.6653, 0.8332, 0.6653, 0.8332, 0.6775, 0.729, 0.6775, 0.1756, 0.6653, 0.2676, 0.6653, 0.2676, 0.6775, 0.1756, 0.6775, 0.07456, 0.4507, 0.07456, 0.4388, 0.08955, 0.4388, 0.08955, 0.4507, 0.07456, 0.3277, 0.07456, 0.3314, 0.08955, 0.3314, 0.08955, 0.3277, 0.07456, 0.2053, 0.07456, 0.2639, 0.08955, 0.2639, 0.08955, 0.2053, 0.07456, 0.3277, 0.07456, 0.3314, 0.08955, 0.3314, 0.08955, 0.3277, 0.07456, 0.2639, 0.07456, 0.2053, 0.08955, 0.2053, 0.08955, 0.2639, 0.07456, 0.4507, 0.07456, 0.4388, 0.08955, 0.4388, 0.08955, 0.4507, 0.07456, 0.3314, 0.07456, 0.3277, 0.08955, 0.3277, 0.08955, 0.3314, 0.07456, 0.3988, 0.07456, 0.3888, 0.08955, 0.3888, 0.08955, 0.3988, 0.07456, 0.3988, 0.07456, 0.4388, 0.08955, 0.4388, 0.08955, 0.3988, 0.07456, 0.2639, 0.07456, 0.2053, 0.08955, 0.2053, 0.08955, 0.2639, 0.07456, 0.299, 0.07456, 0.198, 0.08955, 0.198, 0.08955, 0.299, 0.07456, 0.4388, 0.07456, 0.3988, 0.08955, 0.3988, 0.08955, 0.4388, 0.07456, 0.3314, 0.07456, 0.3277, 0.08955, 0.3277, 0.08955, 0.3314, 0.07456, 0.3355, 0.07456, 0.3988, 0.08955, 0.3988, 0.08955, 0.3355, 0.07456, 0.1809, 0.07456, 0.1838, 0.08955, 0.1838, 0.08955, 0.1809, 0.07456, 0.1527, 0.07456, 0.1345, 0.08955, 0.1345, 0.08955, 0.1527, 0.07456, 0.4388, 0.07456, 0.4507, 0.08955, 0.4507, 0.08955, 0.4388, 0.07456, 0.198, 0.07456, 0.2637, 0.08955, 0.2637, 0.08955, 0.198, 0.07456, 0.3888, 0.07456, 0.3988, 0.08955, 0.3988, 0.08955, 0.3888, 0.07456, 0.198, 0.07456, 0.1527, 0.08955, 0.1527, 0.08955, 0.198, 0.07456, 0.4507, 0.07456, 0.4664, 0.08955, 0.4664, 0.08955, 0.4507, 0.07456, 0.1527, 0.07456, 0.198, 0.08955, 0.198, 0.08955, 0.1527, 0.07456, 0.4664, 0.07456, 0.5039, 0.08955, 0.5039, 0.08955, 0.4664, 0.07456, 0.1642, 0.07456, 0.1637, 0.08955, 0.1637, 0.08955, 0.1642, 0.07456, 0.3314, 0.07456, 0.3888, 0.08955, 0.3888, 0.08955, 0.3314, 0.07456, 0.1443, 0.07456, 0.1527, 0.08955, 0.1527, 0.08955, 0.1443, 0.07456, 0.1559, 0.07456, 0.1578, 0.08955, 0.1578, 0.08955, 0.1559, 0.07456, 0.2639, 0.07456, 0.2697, 0.08955, 0.2697, 0.08955, 0.2639, 0.07456, 0.3314, 0.07456, 0.3888, 0.08955, 0.3888, 0.08955, 0.3314, 0.07456, 0.3988, 0.07456, 0.4388, 0.08955, 0.4388, 0.08955, 0.3988, 0.07456, 0.2639, 0.07456, 0.2697, 0.08955, 0.2697, 0.08955, 0.2639, 0.729, 0.0933, 0.8332, 0.0933, 0.8332, 0.2322, 0.729, 0.2322, 0.1756, 0.0933, 0.2676, 0.0933, 0.2676, 0.2322, 0.1756, 0.2322, 0.729, 0.2322, 0.8332, 0.2322, 0.8332, 0.2399, 0.729, 0.2399, 0.1756, 0.2322, 0.2676, 0.2322, 0.2676, 0.2399, 0.1756, 0.2399, 0.729, 0.2399, 0.8332, 0.2399, 0.8332, 0.3734, 0.729, 0.3734, 0.1756, 0.2399, 0.2676, 0.2399, 0.2676, 0.3734, 0.1756, 0.3734, 0.729, 0.3734, 0.8332, 0.3734, 0.8332, 0.3812, 0.729, 0.3812, 0.1756, 0.3734, 0.2676, 0.3734, 0.2676, 0.3812, 0.1756, 0.3812, 0.729, 0.5194, 0.8332, 0.5194, 0.8332, 0.5287, 0.729, 0.5287, 0.1756, 0.5194, 0.2676, 0.5194, 0.2676, 0.5287, 0.1756, 0.5287, 0.1756, 0.3812, 0.2676, 0.3812, 0.2676, 0.5194, 0.1756, 0.5194, 0.729, 0.3812, 0.8332, 0.3812, 0.8332, 0.5194, 0.729, 0.5194, 0.07456, 0.198, 0.07456, 0.1527, 0.08955, 0.1527, 0.08955, 0.198, 0.07456, 0.3888, 0.07456, 0.3314, 0.08955, 0.3314, 0.08955, 0.3888, 0.2906, 0.04367, 0.4226, 0.04367, 0.4226, 0.06989, 0.2906, 0.06989, 0.07456, 0.4388, 0.07456, 0.4507, 0.08955, 0.4507, 0.08955, 0.4388, 0.07456, 0.2697, 0.07456, 0.2639, 0.08955, 0.2639, 0.08955, 0.2697, 0.4226, 0.04367, 0.431, 0.04367, 0.431, 0.06989, 0.4226, 0.06989, 0.07456, 0.1527, 0.07456, 0.1443, 0.08955, 0.1443, 0.08955, 0.1527, 0.07456, 0.3888, 0.07456, 0.3314, 0.08955, 0.3314, 0.08955, 0.3888, 0.431, 0.04367, 0.5644, 0.04367, 0.5644, 0.06989, 0.431, 0.06989, 0.07456, 0.2697, 0.07456, 0.2639, 0.08955, 0.2639, 0.08955, 0.2697, 0.07456, 0.1309, 0.07456, 0.1042, 0.08955, 0.1042, 0.08955, 0.1309, 0.5644, 0.04367, 0.5777, 0.04367, 0.5777, 0.06989, 0.5644, 0.06989, 0.07456, 0.1838, 0.07456, 0.1815, 0.08955, 0.1815, 0.08955, 0.1838, 0.07456, 0.4388, 0.07456, 0.3988, 0.08955, 0.3988, 0.08955, 0.4388, 0.5777, 0.04367, 0.7122, 0.04367, 0.7122, 0.06989, 0.5777, 0.06989, 0.2676, 0.04367, 0.2906, 0.04367, 0.2906, 0.06989, 0.2676, 0.06989, 0.07456, 0.3988, 0.07456, 0.3888, 0.08955, 0.3888, 0.08955, 0.3988, 0.07456, 0.3888, 0.07456, 0.3988, 0.08955, 0.3988, 0.08955, 0.3888, 0.1756, 0.06989, 0.2676, 0.06989, 0.2676, 0.0933, 0.1756, 0.0933, 0.729, 0.06989, 0.8332, 0.06989, 0.8332, 0.0933, 0.729, 0.0933, 0.2676, 0.6775, 0.2906, 0.6775, 0.2906, 0.7433, 0.2676, 0.7433, 0.5777, 0.6775, 0.7122, 0.6775, 0.7122, 0.7433, 0.5777, 0.7433, 0.5644, 0.6775, 0.5777, 0.6775, 0.5777, 0.7433, 0.5644, 0.7433, 0.431, 0.6775, 0.5644, 0.6775, 0.5644, 0.7433, 0.431, 0.7433, 0.4226, 0.6775, 0.431, 0.6775, 0.431, 0.7433, 0.4226, 0.7433, 0.2906, 0.6775, 0.4226, 0.6775, 0.4226, 0.7433, 0.2906, 0.7433, 0.1756, 0.6775, 0.2676, 0.6775, 0.2676, 0.7433, 0.1756, 0.7433, 0.7122, 0.6775, 0.729, 0.6775, 0.729, 0.7433, 0.7122, 0.7433, 0.729, 0.6775, 0.8332, 0.6775, 0.8332, 0.7433, 0.729, 0.7433, 0.729, 0.3734, 0.729, 0.2399, 0.729, 0.2399, 0.729, 0.3734, 0.05715, 0.3888, 0.05715, 0.3988, 0.07456, 0.3988, 0.07456, 0.3888, 0.05715, 0.4388, 0.05715, 0.3988, 0.07456, 0.3988, 0.07456, 0.4388, 0.5644, 0.06989, 0.431, 0.06989, 0.431, 0.06989, 0.5644, 0.06989, 0.2906, 0.6775, 0.4226, 0.6775, 0.4226, 0.6775, 0.2906, 0.6775, 0.05715, 0.5671, 0.05715, 0.4775, 0.07456, 0.4775, 0.07456, 0.5671, 0.05715, 0.2639, 0.05715, 0.2053, 0.07456, 0.2053, 0.07456, 0.2639, 0.05715, 0.2053, 0.05715, 0.2639, 0.07456, 0.2639, 0.07456, 0.2053, 0.05715, 0.3988, 0.05715, 0.299, 0.07456, 0.299, 0.07456, 0.3988, 0.05715, 0.3888, 0.05715, 0.3314, 0.07456, 0.3314, 0.07456, 0.3888, 0.05715, 0.4775, 0.05715, 0.5671, 0.07456, 0.5671, 0.07456, 0.4775, 0.5777, 0.6775, 0.7122, 0.6775, 0.7122, 0.6775, 0.5777, 0.6775, 0.05715, 0.2639, 0.05715, 0.2697, 0.07456, 0.2697, 0.07456, 0.2639, 0.05715, 0.3277, 0.05715, 0.2697, 0.07456, 0.2697, 0.07456, 0.3277, 0.05715, 0.3314, 0.05715, 0.3888, 0.07456, 0.3888, 0.07456, 0.3314, 0.05715, 0.2639, 0.05715, 0.2053, 0.07456, 0.2053, 0.07456, 0.2639, 0.05715, 0.2697, 0.05715, 0.3277, 0.07456, 0.3277, 0.07456, 0.2697, 0.431, 0.6775, 0.5644, 0.6775, 0.5644, 0.6775, 0.431, 0.6775, 0.05715, 0.1345, 0.05715, 0.1309, 0.07456, 0.1309, 0.07456, 0.1345, 0.05715, 0.2053, 0.05715, 0.2639, 0.07456, 0.2639, 0.07456, 0.2053, 0.05715, 0.3277, 0.05715, 0.3314, 0.07456, 0.3314, 0.07456, 0.3277, 0.05715, 0.3277, 0.05715, 0.2697, 0.07456, 0.2697, 0.07456, 0.3277, 0.05715, 0.4664, 0.05715, 0.4507, 0.07456, 0.4507, 0.07456, 0.4664, 0.05715, 0.3314, 0.05715, 0.3888, 0.07456, 0.3888, 0.07456, 0.3314, 0.05715, 0.1642, 0.05715, 0.1809, 0.07456, 0.1809, 0.07456, 0.1642, 0.05715, 0.2697, 0.05715, 0.3277, 0.07456, 0.3277, 0.07456, 0.2697, 0.05715, 0.1527, 0.05715, 0.1345, 0.07456, 0.1345, 0.07456, 0.1527, 0.2676, 0.3734, 0.2676, 0.3812, 0.2676, 0.3812, 0.2676, 0.3734, 0.05715, 0.3988, 0.05715, 0.4388, 0.07456, 0.4388, 0.07456, 0.3988, 0.05715, 0.1815, 0.05715, 0.1642, 0.07456, 0.1642, 0.07456, 0.1815, 0.05715, 0.4507, 0.05715, 0.4388, 0.07456, 0.4388, 0.07456, 0.4507, 0.729, 0.3812, 0.729, 0.3734, 0.729, 0.3734, 0.729, 0.3812, 0.05715, 0.198, 0.05715, 0.2053, 0.07456, 0.2053, 0.07456, 0.198, 0.05715, 0.198, 0.05715, 0.1527, 0.07456, 0.1527, 0.07456, 0.198, 0.05715, 0.4775, 0.05715, 0.4723, 0.07456, 0.4723, 0.07456, 0.4775, 0.05715, 0.1527, 0.05715, 0.198, 0.07456, 0.198, 0.07456, 0.1527, 0.05715, 0.3988, 0.05715, 0.3888, 0.07456, 0.3888, 0.07456, 0.3988, 0.05715, 0.4723, 0.05715, 0.4775, 0.07456, 0.4775, 0.07456, 0.4723, 0.05715, 0.4388, 0.05715, 0.3988, 0.07456, 0.3988, 0.07456, 0.4388, 0.05715, 0.1309, 0.05715, 0.1042, 0.07456, 0.1042, 0.07456, 0.1309, 0.2676, 0.5194, 0.2676, 0.5287, 0.2676, 0.5287, 0.2676, 0.5194, 0.729, 0.5287, 0.729, 0.5194, 0.729, 0.5194, 0.729, 0.5287, 0.05715, 0.3796, 0.05715, 0.3734, 0.07456, 0.3734, 0.07456, 0.3796, 0.05715, 0.4388, 0.05715, 0.4507, 0.07456, 0.4507, 0.07456, 0.4388, 0.05715, 0.1559, 0.05715, 0.1578, 0.07456, 0.1578, 0.07456, 0.1559, 0.05715, 0.3734, 0.05715, 0.3796, 0.07456, 0.3796, 0.07456, 0.3734, 0.05715, 0.3988, 0.05715, 0.4388, 0.07456, 0.4388, 0.07456, 0.3988, 0.05715, 0.4664, 0.05715, 0.5039, 0.07456, 0.5039, 0.07456, 0.4664, 0.05715, 0.1443, 0.05715, 0.1527, 0.07456, 0.1527, 0.07456, 0.1443, 0.05715, 0.4507, 0.05715, 0.4664, 0.07456, 0.4664, 0.07456, 0.4507, 0.05715, 0.1527, 0.05715, 0.198, 0.07456, 0.198, 0.07456, 0.1527, 0.08955, 0.4507, 0.08955, 0.4664, 0.1164, 0.4664, 0.1164, 0.4507, 0.08955, 0.1527, 0.08955, 0.198, 0.1164, 0.198, 0.1164, 0.1527, 0.08955, 0.2697, 0.08955, 0.3277, 0.1164, 0.3277, 0.1164, 0.2697, 0.08955, 0.4664, 0.08955, 0.5039, 0.1164, 0.5039, 0.1164, 0.4664, 0.08955, 0.1642, 0.08955, 0.1637, 0.1164, 0.1637, 0.1164, 0.1642, 0.08955, 0.1443, 0.08955, 0.1527, 0.1164, 0.1527, 0.1164, 0.1443, 0.08955, 0.3277, 0.08955, 0.2697, 0.1164, 0.2697, 0.1164, 0.3277, 0.08955, 0.1559, 0.08955, 0.1578, 0.1164, 0.1578, 0.1164, 0.1559, 0.08955, 0.3988, 0.08955, 0.4388, 0.1164, 0.4388, 0.1164, 0.3988, 0.08955, 0.3314, 0.08955, 0.3888, 0.1164, 0.3888, 0.1164, 0.3314, 0.08955, 0.198, 0.08955, 0.1527, 0.1164, 0.1527, 0.1164, 0.198, 0.08955, 0.4388, 0.08955, 0.4507, 0.1164, 0.4507, 0.1164, 0.4388, 0.08955, 0.3888, 0.08955, 0.3314, 0.1164, 0.3314, 0.1164, 0.3888, 0.08955, 0.1527, 0.08955, 0.1443, 0.1164, 0.1443, 0.1164, 0.1527, 0.08955, 0.3277, 0.08955, 0.3314, 0.1164, 0.3314, 0.1164, 0.3277, 0.08955, 0.1309, 0.08955, 0.1042, 0.1164, 0.1042, 0.1164, 0.1309, 0.08955, 0.1838, 0.08955, 0.1815, 0.1164, 0.1815, 0.1164, 0.1838, 0.08955, 0.3314, 0.08955, 0.3277, 0.1164, 0.3277, 0.1164, 0.3314, 0.08955, 0.4388, 0.08955, 0.3988, 0.1164, 0.3988, 0.1164, 0.4388, 0.08955, 0.198, 0.08955, 0.2053, 0.1164, 0.2053, 0.1164, 0.198, 0.08955, 0.3988, 0.08955, 0.3888, 0.1164, 0.3888, 0.1164, 0.3988, 0.08955, 0.2053, 0.08955, 0.198, 0.1164, 0.198, 0.1164, 0.2053, 0.08955, 0.198, 0.08955, 0.1527, 0.1164, 0.1527, 0.1164, 0.198, 0.08955, 0.2998, 0.08955, 0.3355, 0.1164, 0.3355, 0.1164, 0.2998, 0.08955, 0.4507, 0.08955, 0.4388, 0.1164, 0.4388, 0.1164, 0.4507, 0.08955, 0.1642, 0.08955, 0.1578, 0.1164, 0.1578, 0.1164, 0.1642, 0.8332, 0.01613, 0.8749, 0.01613, 0.8749, 0.04367, 0.8332, 0.04367, 0.1485, 0.01613, 0.1756, 0.01613, 0.1756, 0.04367, 0.1485, 0.04367, 0.729, 0.01613, 0.8332, 0.01613, 0.8332, 0.04367, 0.729, 0.04367, 0.1756, 0.01613, 0.2676, 0.01613, 0.2676, 0.04367, 0.1756, 0.04367, 0.7122, 0.01613, 0.729, 0.01613, 0.729, 0.04367, 0.7122, 0.04367, 0.2906, 0.01613, 0.4226, 0.01613, 0.4226, 0.04367, 0.2906, 0.04367, 0.08955, 0.1527, 0.08955, 0.1345, 0.1164, 0.1345, 0.1164, 0.1527, 0.4226, 0.01613, 0.431, 0.01613, 0.431, 0.04367, 0.4226, 0.04367, 0.08955, 0.1578, 0.08955, 0.1642, 0.1164, 0.1642, 0.1164, 0.1578, 0.431, 0.01613, 0.5644, 0.01613, 0.5644, 0.04367, 0.431, 0.04367, 0.08955, 0.1815, 0.08955, 0.1642, 0.1164, 0.1642, 0.1164, 0.1815, 0.5644, 0.01613, 0.5777, 0.01613, 0.5777, 0.04367, 0.5644, 0.04367, 0.08955, 0.4664, 0.08955, 0.4507, 0.1164, 0.4507, 0.1164, 0.4664, 0.5777, 0.01613, 0.7122, 0.01613, 0.7122, 0.04367, 0.5777, 0.04367, 0.08955, 0.4895, 0.08955, 0.4664, 0.1164, 0.4664, 0.1164, 0.4895, 0.08955, 0.1642, 0.08955, 0.1809, 0.1164, 0.1809, 0.1164, 0.1642, 0.2676, 0.01613, 0.2906, 0.01613, 0.2906, 0.04367, 0.2676, 0.04367, 0.07456, 0.2053, 0.07456, 0.2639, 0.08955, 0.2639, 0.08955, 0.2053, 0.07456, 0.4388, 0.07456, 0.3988, 0.08955, 0.3988, 0.08955, 0.4388, 0.07456, 0.09279, 0.07456, 0.1309, 0.08955, 0.1309, 0.08955, 0.09279, 0.07456, 0.3988, 0.07456, 0.299, 0.08955, 0.299, 0.08955, 0.3988, 0.07456, 0.1309, 0.07456, 0.1345, 0.08955, 0.1345, 0.08955, 0.1309, 0.07456, 0.1345, 0.07456, 0.1527, 0.08955, 0.1527, 0.08955, 0.1345, 0.07456, 0.7171, 0.07456, 0.6987, 0.08955, 0.6987, 0.08955, 0.7171, 0.07456, 0.1527, 0.07456, 0.198, 0.08955, 0.198, 0.08955, 0.1527, 0.07456, 0.3277, 0.07456, 0.2697, 0.08955, 0.2697, 0.08955, 0.3277, 0.07456, 0.6987, 0.07456, 0.7171, 0.08955, 0.7171, 0.08955, 0.6987, 0.07456, 0.2053, 0.07456, 0.198, 0.08955, 0.198, 0.08955, 0.2053, 0.07456, 0.2637, 0.07456, 0.2998, 0.08955, 0.2998, 0.08955, 0.2637, 0.07456, 0.1345, 0.07456, 0.1309, 0.08955, 0.1309, 0.08955, 0.1345, 0.07456, 0.1345, 0.07456, 0.1527, 0.08955, 0.1527, 0.08955, 0.1345, 0.07456, 0.1642, 0.07456, 0.1809, 0.08955, 0.1809, 0.08955, 0.1642, 0.07456, 0.4895, 0.07456, 0.4664, 0.08955, 0.4664, 0.08955, 0.4895, 0.07456, 0.3277, 0.07456, 0.2697, 0.08955, 0.2697, 0.08955, 0.3277, 0.07456, 0.4664, 0.07456, 0.4507, 0.08955, 0.4507, 0.08955, 0.4664, 0.07456, 0.4388, 0.07456, 0.4507, 0.08955, 0.4507, 0.08955, 0.4388, 0.07456, 0.1815, 0.07456, 0.1642, 0.08955, 0.1642, 0.08955, 0.1815, 0.07456, 0.2053, 0.07456, 0.198, 0.08955, 0.198, 0.08955, 0.2053, 0.07456, 0.1578, 0.07456, 0.1642, 0.08955, 0.1642, 0.08955, 0.1578, 0.07456, 0.2697, 0.07456, 0.3277, 0.08955, 0.3277, 0.08955, 0.2697, 0.07456, 0.1527, 0.07456, 0.1345, 0.08955, 0.1345, 0.08955, 0.1527, 0.07456, 0.1527, 0.07456, 0.198, 0.08955, 0.198, 0.08955, 0.1527, 0.07456, 0.198, 0.07456, 0.2053, 0.08955, 0.2053, 0.08955, 0.198, 0.07456, 0.1642, 0.07456, 0.1578, 0.08955, 0.1578, 0.08955, 0.1642, 0.07456, 0.2697, 0.07456, 0.3277, 0.08955, 0.3277, 0.08955, 0.2697, 0.07456, 0.4507, 0.07456, 0.4388, 0.08955, 0.4388, 0.08955, 0.4507, 0.07456, 0.3988, 0.07456, 0.4388, 0.08955, 0.4388, 0.08955, 0.3988, 0.07456, 0.198, 0.07456, 0.2053, 0.08955, 0.2053, 0.08955, 0.198, 0.07456, 0.2998, 0.07456, 0.3355, 0.08955, 0.3355, 0.08955, 0.2998, 0.07456, 0.198, 0.07456, 0.1527, 0.08955, 0.1527, 0.08955, 0.198, 0.03421, 0.8407, 0.1124, 0.8407, 0.1124, 0.8771, 0.02609, 0.8531, 0.02609, 0.8502, 0.1456, 0.8407, 0.1485, 0.8415, 0.1485, 0.8872, 0.1124, 0.8771, 0.1124, 0.8407, 0.1485, 0.8415, 0.1756, 0.849, 0.1756, 0.8948, 0.1485, 0.8872, 0.1756, 0.849, 0.2676, 0.8745, 0.2676, 0.9204, 0.1756, 0.8948, 0.8749, 0.8407, 0.8833, 0.8407, 0.8833, 0.8748, 0.8749, 0.8772, 0.8524, 0.8407, 0.8749, 0.8345, 0.8749, 0.8407, 0.729, 0.8745, 0.8332, 0.8459, 0.8332, 0.8889, 0.729, 0.9181, 0.497, 0.938, 0.729, 0.8745, 0.729, 0.9181, 0.5782, 0.9605, 0.8833, 0.8407, 0.9644, 0.8407, 0.9708, 0.8502, 0.8833, 0.8748, 0.8833, 0.8115, 0.9447, 0.8115, 0.9469, 0.8148, 0.8833, 0.8322, 0.8749, 0.8115, 0.8833, 0.8115, 0.8833, 0.8322, 0.8749, 0.8345, 0.2676, 0.8745, 0.497, 0.938, 0.4131, 0.961, 0.2676, 0.9204, 0.4131, 0.961, 0.497, 0.938, 0.5782, 0.9605, 0.4951, 0.9838, 0.05928, 0.8115, 0.1124, 0.8115, 0.1124, 0.8315, 0.05561, 0.8157, 0.1456, 0.8407, 0.1485, 0.8407, 0.1485, 0.8415, 0.1124, 0.8115, 0.1485, 0.8115, 0.1485, 0.8407, 0.1456, 0.8407, 0.1124, 0.8315, 0.1485, 0.8115, 0.1756, 0.8115, 0.1756, 0.8407, 0.1485, 0.8407, 0.1756, 0.8115, 0.2676, 0.8115, 0.2676, 0.8407, 0.1756, 0.8407, 0.8332, 0.8115, 0.8749, 0.8115, 0.8749, 0.8345, 0.8524, 0.8407, 0.8332, 0.8407, 0.729, 0.8115, 0.8332, 0.8115, 0.8332, 0.8407, 0.729, 0.8407, 0.7122, 0.8115, 0.729, 0.8115, 0.729, 0.8407, 0.7122, 0.8407, 0.8833, 0.8322, 0.9469, 0.8148, 0.9644, 0.8407, 0.8833, 0.8407, 0.8749, 0.8345, 0.8833, 0.8322, 0.8833, 0.8407, 0.8749, 0.8407, 0.8332, 0.8459, 0.8524, 0.8407, 0.8749, 0.8407, 0.8749, 0.8772, 0.8332, 0.8889, 0.05561, 0.8157, 0.1124, 0.8315, 0.1124, 0.8407, 0.03421, 0.8407, 0.1124, 0.8315, 0.1456, 0.8407, 0.1124, 0.8407, 0.2906, 0.8115, 0.4226, 0.8115, 0.4226, 0.8407, 0.2906, 0.8407, 0.4226, 0.8115, 0.431, 0.8115, 0.431, 0.8407, 0.4226, 0.8407, 0.431, 0.8115, 0.5644, 0.8115, 0.5644, 0.8407, 0.431, 0.8407, 0.5644, 0.8115, 0.5777, 0.8115, 0.5777, 0.8407, 0.5644, 0.8407, 0.5777, 0.8115, 0.7122, 0.8115, 0.7122, 0.8407, 0.5777, 0.8407, 0.2676, 0.8115, 0.2906, 0.8115, 0.2906, 0.8407, 0.2676, 0.8407, 0.08955, 0.3888, 0.08955, 0.3988, 0.1164, 0.3988, 0.1164, 0.3888, 0.08955, 0.198, 0.08955, 0.2637, 0.1164, 0.2637, 0.1164, 0.198, 0.08955, 0.4388, 0.08955, 0.4507, 0.1164, 0.4507, 0.1164, 0.4388, 0.08955, 0.1809, 0.08955, 0.1838, 0.1164, 0.1838, 0.1164, 0.1809, 0.08955, 0.3355, 0.08955, 0.3988, 0.1164, 0.3988, 0.1164, 0.3355, 0.08955, 0.299, 0.08955, 0.198, 0.1164, 0.198, 0.1164, 0.299, 0.08955, 0.3988, 0.08955, 0.4388, 0.1164, 0.4388, 0.1164, 0.3988, 0.08955, 0.2697, 0.08955, 0.2639, 0.1164, 0.2639, 0.1164, 0.2697, 0.08955, 0.2639, 0.08955, 0.2697, 0.1164, 0.2697, 0.1164, 0.2639, 0.08955, 0.4507, 0.08955, 0.4388, 0.1164, 0.4388, 0.1164, 0.4507, 0.08955, 0.4388, 0.08955, 0.3988, 0.1164, 0.3988, 0.1164, 0.4388, 0.08955, 0.09279, 0.08955, 0.1309, 0.1164, 0.1309, 0.1164, 0.09279, 0.08955, 0.3988, 0.08955, 0.299, 0.1164, 0.299, 0.1164, 0.3988, 0.08955, 0.1309, 0.08955, 0.1345, 0.1164, 0.1345, 0.1164, 0.1309, 0.08955, 0.1345, 0.08955, 0.1527, 0.1164, 0.1527, 0.1164, 0.1345, 0.08955, 0.2639, 0.08955, 0.2053, 0.1164, 0.2053, 0.1164, 0.2639, 0.08955, 0.1527, 0.08955, 0.198, 0.1164, 0.198, 0.1164, 0.1527, 0.08955, 0.2053, 0.08955, 0.2639, 0.1164, 0.2639, 0.1164, 0.2053, 0.08955, 0.2637, 0.08955, 0.2998, 0.1164, 0.2998, 0.1164, 0.2637, 0.08955, 0.1345, 0.08955, 0.1309, 0.1164, 0.1309, 0.1164, 0.1345])
me_results_1679328697529.materials.append(mat_frame)
me_results_1679328697529.materials.append(mat_glass)
me_results_1679328697529.update()

# ---- objects
ob_results_1679328697529 = bpy.data.objects.new('Results 1679328697529', me_results_1679328697529)

# ---- transforms, parenting, visibility, modifiers, constraints
ob_results_1679328697529.location = (0.0, 0.0, 0.0)

# ---- collection membership
col_collection.objects.link(ob_results_1679328697529)

# ---- scene / render settings (as saved in the file)
scene.frame_start = 1; scene.frame_end = 250; scene.frame_set(1)
scene.render.engine = 'BLENDER_EEVEE_NEXT'
scene.cycles.sampling_pattern = 'TABULATED_SOBOL'
scene.cycles.use_light_tree = False
scene.view_settings.view_transform = 'Filmic'
bpy.context.view_layer.update()

# ---- added for rendering (the .blend has no active camera and no usable light): camera, sun
cam_auto = bpy.data.cameras.new('AutoCamera')
cam_auto.lens = 50.0
cam_auto.sensor_width = 36.0
cam_auto.clip_end = 1000.0
ob_auto_camera = bpy.data.objects.new('AutoCamera', cam_auto)
scene.collection.objects.link(ob_auto_camera)
ob_auto_camera.location = (1.0614, -1.27491, 0.877168)
ob_auto_camera.rotation_euler = (1.09748, -7.21219e-08, 0.694738)
scene.camera = ob_auto_camera
light_auto_sun = bpy.data.lights.new('AutoSun', 'SUN')
light_auto_sun.energy = 3.0
light_auto_sun.angle = 0.0523599
ob_auto_sun = bpy.data.objects.new('AutoSun', light_auto_sun)
scene.collection.objects.link(ob_auto_sun)
ob_auto_sun.rotation_euler = (0.872665, 0.174533, 0.523599)
bpy.context.view_layer.update()

